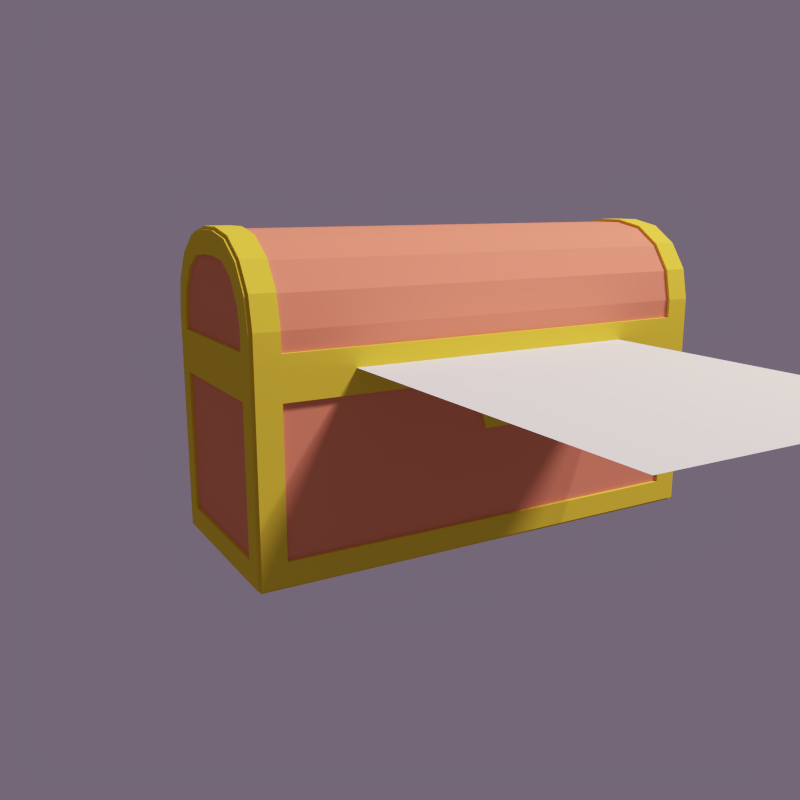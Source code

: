 # Source: bau.blend  (saved by Blender 2.76.0; exported with 4.5.12 LTS)
import bpy
from mathutils import Matrix  # noqa: F401  (used for matrix-valued properties, if any)

bpy.ops.wm.read_factory_settings(use_empty=True)
scene = bpy.context.scene
scene.name = 'Scene'

# ---- collections
col_collection_1 = bpy.data.collections.new('Collection 1'); scene.collection.children.link(col_collection_1)

# ---- materials (node trees are filled in below, after node groups)
mat_material = bpy.data.materials.new('Material')
mat_material.alpha_threshold = 0.0
mat_material.use_transparent_shadow = False
mat_material.diffuse_color = (1.0, 0.1927, 0.0, 1.0)
mat_material.roughness = 0.5
mat_material.specular_intensity = 0.0
mat_material_001 = bpy.data.materials.new('Material.001')
mat_material_001.alpha_threshold = 0.0
mat_material_001.use_transparent_shadow = False
mat_material_001.roughness = 0.5
mat_material_001.specular_intensity = 0.0
mat_madeira = bpy.data.materials.new('Madeira')
mat_madeira.alpha_threshold = 0.0
mat_madeira.use_transparent_shadow = False
mat_madeira.diffuse_color = (0.8, 0.2605, 0.1211, 1.0)
mat_madeira.roughness = 0.5
mat_madeira.specular_intensity = 0.0
mat_madeira.line_color = (0.0, 0.0, 0.0, 1.0)
mat_metal = bpy.data.materials.new('Metal')
mat_metal.alpha_threshold = 0.0
mat_metal.use_transparent_shadow = False
mat_metal.diffuse_color = (0.8, 0.6137, 0.03628, 1.0)
mat_metal.specular_color = (1.0, 0.7203, 0.1509)
mat_metal.roughness = 0.5
mat_metal.specular_intensity = 0.0
mat_metal.line_color = (0.0, 0.0, 0.0, 1.0)

# ---- material node trees

# ---- world
world_world = bpy.data.worlds.new('World'); scene.world = world_world
world_world.color = (0.05088, 0.05088, 0.05088)
world_world.use_sun_shadow = False
world_world.sun_shadow_jitter_overblur = 0.0
world_world.cycles.sampling_method = 'MANUAL'
world_world.cycles.sample_map_resolution = 256

# ---- cameras
cam_camera = bpy.data.cameras.new('Camera')
cam_camera.clip_end = 100.0
cam_camera.lens = 35.0
cam_camera.sensor_width = 32.0
cam_camera.sensor_height = 18.0
cam_camera.ortho_scale = 7.314
cam_camera.dof.focus_distance = 0.0
cam_camera.dof.aperture_fstop = 128.0

# ---- lights
light_lamp_001 = bpy.data.lights.new('Lamp.001', 'SUN')
light_lamp_001.transmission_factor = 0.0
light_lamp_001.cutoff_distance = 30.0
light_lamp_001.angle = 0.1993
light_lamp_001.energy = 1.0
light_lamp_001.shadow_buffer_clip_start = 1.001
light_lamp_001.shadow_soft_size = 0.1
light_lamp_001.shadow_cascade_max_distance = 1000.0
light_lamp_001.cycles.use_multiple_importance_sampling = False
light_lamp = bpy.data.lights.new('Lamp', 'POINT')
light_lamp.transmission_factor = 0.0
light_lamp.cutoff_distance = 30.0
light_lamp.energy = 300.0
light_lamp.shadow_buffer_clip_start = 1.001
light_lamp.shadow_soft_size = 0.1
light_lamp.shadow_maximum_resolution = 0.006
light_lamp.use_absolute_resolution = True
light_lamp.cycles.use_multiple_importance_sampling = False

# ---- meshes
me_plane_001 = bpy.data.meshes.new('Plane.001')
me_plane_001.from_pydata([(-0.5003, -0.5003, 0.0), (0.5003, -0.5003, 0.0), (-0.5003, 0.5003, 0.0), (0.5003, 0.5003, 0.0)], [], [(0, 1, 3, 2)])
_uv = me_plane_001.uv_layers.new(name='UVMap')
_uv.uv.foreach_set('vector', [0.0, 0.0, 1.0, 0.0, 1.0, 1.0, 0.0, 1.0])
me_plane_001.materials.append(mat_material)
me_plane_001.use_remesh_preserve_volume = False
me_plane_001.use_remesh_preserve_attributes = False
me_plane_001.use_mirror_vertex_groups = False
me_plane_001.update()
me_plane = bpy.data.meshes.new('Plane')
me_plane.from_pydata([(-1.0, -1.618, 0.0), (1.0, -1.618, 0.0), (-1.0, 1.618, 0.0), (1.0, 1.618, 0.0), (-1.0, 1.369, 0.0), (-1.0, 1.12, 0.0), (-1.0, 0.8712, 0.0), (-1.0, 0.6223, 0.0), (-1.0, 0.3734, 0.0), (-1.0, 0.1245, 0.0), (-1.0, -0.1245, 0.0), (-1.0, -0.3734, 0.0), (-1.0, -0.6223, 0.0), (-1.0, -0.8712, 0.0), (-1.0, -1.12, 0.0), (-1.0, -1.369, 0.0), (1.0, -1.369, 0.0), (1.0, -1.12, 0.0), (1.0, -0.8712, 0.0), (1.0, -0.6223, 0.0), (1.0, -0.3734, 0.0), (1.0, -0.1245, 0.0), (1.0, 0.1245, 0.0), (1.0, 0.3734, 0.0), (1.0, 0.6223, 0.0), (1.0, 0.8712, 0.0), (1.0, 1.12, 0.0), (1.0, 1.369, 0.0), (1.146, 1.618, -7.023e-08), (1.037, 1.592, -7.023e-08), (1.146, 1.603, -7.023e-08), (1.125, 1.582, -7.023e-08), (0.0, 1.592, -7.023e-08), (1.084, 1.582, -7.023e-08), (1.037, 1.596, 0.01293), (1.146, 1.605, 0.007729), (1.125, 1.587, 0.01814), (0.0, 1.596, 0.01293), (1.084, 1.587, 0.01814), (1.037, 1.605, 0.0224), (1.146, 1.61, 0.01339), (1.125, 1.6, 0.03142), (0.0, 1.605, 0.0224), (1.084, 1.6, 0.03142), (1.037, 1.618, 0.02587), (1.146, 1.618, 0.01546), (1.125, 1.618, 0.03628), (0.0, 1.618, 0.02587), (1.084, 1.618, 0.03628), (1.037, 1.631, 0.0224), (1.146, 1.626, 0.01339), (1.125, 1.636, 0.03142), (0.0, 1.631, 0.0224), (1.084, 1.636, 0.03142), (1.037, 1.64, 0.01293), (1.146, 1.631, 0.007729), (1.125, 1.649, 0.01814), (0.0, 1.64, 0.01293), (1.084, 1.649, 0.01814), (1.037, 1.644, -2.137e-07), (1.146, 1.633, -1.18e-07), (1.125, 1.654, -2.376e-07), (0.0, 1.644, -2.137e-07), (1.084, 1.654, -2.376e-07), (1.037, 1.64, -0.01293), (1.146, 1.631, -0.007729), (1.125, 1.649, -0.01814), (0.0, 1.64, -0.01293), (1.084, 1.649, -0.01814), (1.037, 1.631, -0.0224), (1.146, 1.626, -0.01339), (1.125, 1.636, -0.03142), (0.0, 1.631, -0.0224), (1.084, 1.636, -0.03142), (1.037, 1.618, -0.02587), (1.146, 1.618, -0.01546), (1.125, 1.618, -0.03628), (0.0, 1.618, -0.02587), (1.084, 1.618, -0.03628), (1.037, 1.605, -0.0224), (1.146, 1.61, -0.01339), (1.125, 1.6, -0.03142), (0.0, 1.605, -0.0224), (1.084, 1.6, -0.03142), (1.037, 1.596, -0.01293), (1.146, 1.605, -0.007729), (1.125, 1.587, -0.01814), (0.0, 1.596, -0.01293), (1.084, 1.587, -0.01814), (-1.146, 1.618, -7.023e-08), (-1.037, 1.592, -7.023e-08), (-1.146, 1.603, -7.023e-08), (-1.125, 1.582, -7.023e-08), (-1.084, 1.582, -7.023e-08), (-1.037, 1.596, 0.01293), (-1.146, 1.605, 0.007729), (-1.125, 1.587, 0.01814), (-1.084, 1.587, 0.01814), (-1.037, 1.605, 0.0224), (-1.146, 1.61, 0.01339), (-1.125, 1.6, 0.03142), (-1.084, 1.6, 0.03142), (-1.037, 1.618, 0.02587), (-1.146, 1.618, 0.01546), (-1.125, 1.618, 0.03628), (-1.084, 1.618, 0.03628), (-1.037, 1.631, 0.0224), (-1.146, 1.626, 0.01339), (-1.125, 1.636, 0.03142), (-1.084, 1.636, 0.03142), (-1.037, 1.64, 0.01293), (-1.146, 1.631, 0.007729), (-1.125, 1.649, 0.01814), (-1.084, 1.649, 0.01814), (-1.037, 1.644, -2.137e-07), (-1.146, 1.633, -1.18e-07), (-1.125, 1.654, -2.376e-07), (-1.084, 1.654, -2.376e-07), (-1.037, 1.64, -0.01293), (-1.146, 1.631, -0.007729), (-1.125, 1.649, -0.01814), (-1.084, 1.649, -0.01814), (-1.037, 1.631, -0.0224), (-1.146, 1.626, -0.01339), (-1.125, 1.636, -0.03142), (-1.084, 1.636, -0.03142), (-1.037, 1.618, -0.02587), (-1.146, 1.618, -0.01546), (-1.125, 1.618, -0.03628), (-1.084, 1.618, -0.03628), (-1.037, 1.605, -0.0224), (-1.146, 1.61, -0.01339), (-1.125, 1.6, -0.03142), (-1.084, 1.6, -0.03142), (-1.037, 1.596, -0.01293), (-1.146, 1.605, -0.007729), (-1.125, 1.587, -0.01814), (-1.084, 1.587, -0.01814)], [], [(4, 27, 3, 2), (0, 1, 16, 15), (15, 16, 17, 14), (14, 17, 18, 13), (13, 18, 19, 12), (12, 19, 20, 11), (11, 20, 21, 10), (10, 21, 22, 9), (9, 22, 23, 8), (8, 23, 24, 7), (7, 24, 25, 6), (6, 25, 26, 5), (5, 26, 27, 4), (29, 33, 38, 34), (31, 30, 35, 36), (33, 31, 36, 38), (32, 29, 34, 37), (37, 34, 39, 42), (34, 38, 43, 39), (36, 35, 40, 41), (38, 36, 41, 43), (42, 39, 44, 47), (39, 43, 48, 44), (41, 40, 45, 46), (43, 41, 46, 48), (47, 44, 49, 52), (44, 48, 53, 49), (46, 45, 50, 51), (48, 46, 51, 53), (52, 49, 54, 57), (49, 53, 58, 54), (51, 50, 55, 56), (53, 51, 56, 58), (57, 54, 59, 62), (54, 58, 63, 59), (56, 55, 60, 61), (58, 56, 61, 63), (62, 59, 64, 67), (59, 63, 68, 64), (61, 60, 65, 66), (63, 61, 66, 68), (67, 64, 69, 72), (64, 68, 73, 69), (66, 65, 70, 71), (68, 66, 71, 73), (72, 69, 74, 77), (69, 73, 78, 74), (71, 70, 75, 76), (73, 71, 76, 78), (77, 74, 79, 82), (74, 78, 83, 79), (76, 75, 80, 81), (78, 76, 81, 83), (82, 79, 84, 87), (79, 83, 88, 84), (81, 80, 85, 86), (83, 81, 86, 88), (30, 28, 35), (35, 28, 40), (40, 28, 45), (45, 28, 50), (50, 28, 55), (55, 28, 60), (60, 28, 65), (65, 28, 70), (70, 28, 75), (75, 28, 80), (80, 28, 85), (85, 28, 30), (87, 84, 29, 32), (84, 88, 33, 29), (86, 85, 30, 31), (88, 86, 31, 33), (90, 94, 97, 93), (92, 96, 95, 91), (93, 97, 96, 92), (94, 98, 101, 97), (96, 100, 99, 95), (97, 101, 100, 96), (98, 102, 105, 101), (100, 104, 103, 99), (101, 105, 104, 100), (102, 106, 109, 105), (104, 108, 107, 103), (105, 109, 108, 104), (106, 110, 113, 109), (108, 112, 111, 107), (109, 113, 112, 108), (110, 114, 117, 113), (112, 116, 115, 111), (113, 117, 116, 112), (114, 118, 121, 117), (116, 120, 119, 115), (117, 121, 120, 116), (118, 122, 125, 121), (120, 124, 123, 119), (121, 125, 124, 120), (122, 126, 129, 125), (124, 128, 127, 123), (125, 129, 128, 124), (126, 130, 133, 129), (128, 132, 131, 127), (129, 133, 132, 128), (130, 134, 137, 133), (132, 136, 135, 131), (133, 137, 136, 132), (91, 95, 89), (95, 99, 89), (99, 103, 89), (103, 107, 89), (107, 111, 89), (111, 115, 89), (115, 119, 89), (119, 123, 89), (123, 127, 89), (127, 131, 89), (131, 135, 89), (135, 91, 89), (134, 90, 93, 137), (136, 92, 91, 135), (137, 93, 92, 136), (32, 37, 94, 90), (37, 42, 98, 94), (42, 47, 102, 98), (47, 52, 106, 102), (52, 57, 110, 106), (57, 62, 114, 110), (62, 67, 118, 114), (67, 72, 122, 118), (72, 77, 126, 122), (77, 82, 130, 126), (82, 87, 134, 130), (87, 32, 90, 134)])
me_plane.polygons.foreach_set('use_smooth', [True] * 133)
me_plane.polygons.foreach_set('material_index', [0, 0, 0, 0, 0, 0, 0, 0, 0, 0, 0, 0, 0, 1, 1, 1, 1, 1, 1, 1, 1, 1, 1, 1, 1, 1, 1, 1, 1, 1, 1, 1, 1, 1, 1, 1, 1, 1, 1, 1, 1, 1, 1, 1, 1, 1, 1, 1, 1, 1, 1, 1, 1, 1, 1, 1, 1, 1, 1, 1, 1, 1, 1, 1, 1, 1, 1, 1, 1, 1, 1, 1, 1, 1, 1, 1, 1, 1, 1, 1, 1, 1, 1, 1, 1, 1, 1, 1, 1, 1, 1, 1, 1, 1, 1, 1, 1, 1, 1, 1, 1, 1, 1, 1, 1, 1, 1, 1, 1, 1, 1, 1, 1, 1, 1, 1, 1, 1, 1, 1, 1, 1, 1, 1, 1, 1, 1, 1, 1, 1, 1, 1, 1])
_uv = me_plane.uv_layers.new(name='UVMap')
_uv.uv.foreach_set('vector', [7.875e-05, 0.923, 0.618, 0.923, 0.618, 0.9999, 7.879e-05, 0.9999, 7.868e-05, 7.86e-05, 0.618, 7.894e-05, 0.618, 0.07699, 7.864e-05, 0.07699, 7.864e-05, 0.07699, 0.618, 0.07699, 0.618, 0.1539, 7.864e-05, 0.1539, 7.864e-05, 0.1539, 0.618, 0.1539, 0.618, 0.2308, 7.86e-05, 0.2308, 7.86e-05, 0.2308, 0.618, 0.2308, 0.618, 0.3077, 7.86e-05, 0.3077, 7.86e-05, 0.3077, 0.618, 0.3077, 0.618, 0.3846, 7.86e-05, 0.3846, 7.86e-05, 0.3846, 0.618, 0.3846, 0.618, 0.4615, 7.86e-05, 0.4615, 7.86e-05, 0.4615, 0.618, 0.4615, 0.618, 0.5385, 7.864e-05, 0.5385, 7.864e-05, 0.5385, 0.618, 0.5385, 0.618, 0.6154, 7.864e-05, 0.6154, 7.864e-05, 0.6154, 0.618, 0.6154, 0.618, 0.6923, 7.864e-05, 0.6923, 7.864e-05, 0.6923, 0.618, 0.6923, 0.618, 0.7692, 7.868e-05, 0.7692, 7.868e-05, 0.7692, 0.618, 0.7692, 0.618, 0.8461, 7.871e-05, 0.8461, 7.871e-05, 0.8461, 0.618, 0.8461, 0.618, 0.923, 7.875e-05, 0.923, 0.003514, 0.1344, 0.03184, 0.1386, 0.03001, 0.1469, 0.001933, 0.1438, 0.04734, 0.1448, 0.05748, 0.1522, 0.05535, 0.1551, 0.04485, 0.1507, 0.03184, 0.1386, 0.04734, 0.1448, 0.04485, 0.1507, 0.03001, 0.1469, 0.5, 0.02623, 0.9999, 0.0274, 0.9999, 0.03612, 0.5, 0.03496, 0.5, 0.03496, 0.9999, 0.03612, 0.9999, 0.04483, 0.5, 0.04368, 0.001933, 0.1438, 0.03001, 0.1469, 0.02901, 0.1548, 0.0007175, 0.1533, 0.04485, 0.1507, 0.05535, 0.1551, 0.0542, 0.1582, 0.04359, 0.1565, 0.03001, 0.1469, 0.04485, 0.1507, 0.04359, 0.1565, 0.02901, 0.1548, 0.5, 0.04368, 0.9999, 0.04483, 0.9999, 0.05354, 0.5, 0.05241, 0.0007175, 0.1533, 0.02901, 0.1548, 0.02884, 0.1625, 5.157e-05, 0.163, 0.04359, 0.1565, 0.0542, 0.1582, 0.05395, 0.1614, 0.04345, 0.1622, 0.02901, 0.1548, 0.04359, 0.1565, 0.04345, 0.1622, 0.02884, 0.1625, 0.5, 0.05241, 0.9999, 0.05354, 0.9999, 0.06226, 0.5, 0.06113, 5.157e-05, 0.163, 0.02884, 0.1625, 0.02952, 0.1704, 5.152e-05, 0.173, 0.04345, 0.1622, 0.05395, 0.1614, 0.05468, 0.1646, 0.04432, 0.1678, 0.02884, 0.1625, 0.04345, 0.1622, 0.04432, 0.1678, 0.02952, 0.1704, 0.5, 0.06113, 0.9999, 0.06226, 0.9999, 0.07097, 0.5, 0.06986, 5.152e-05, 0.173, 0.02952, 0.1704, 0.03113, 0.1785, 0.0007609, 0.1832, 0.04432, 0.1678, 0.05468, 0.1646, 0.05631, 0.1676, 0.04635, 0.1735, 0.02952, 0.1704, 0.04432, 0.1678, 0.04635, 0.1735, 0.03113, 0.1785, 0.5, 0.06986, 0.9999, 0.07097, 0.9999, 0.07968, 0.5, 0.07859, 0.0007609, 0.1832, 0.03113, 0.1785, 0.03378, 0.1871, 0.002135, 0.1937, 0.04635, 0.1735, 0.05631, 0.1676, 0.05883, 0.1702, 0.04995, 0.1793, 0.03113, 0.1785, 0.04635, 0.1735, 0.04995, 0.1793, 0.03378, 0.1871, 0.5, 0.07859, 0.9999, 0.07968, 0.9999, 0.0884, 0.5, 0.08731, 0.002135, 0.1937, 0.03378, 0.1871, 0.03761, 0.1965, 0.00402, 0.2043, 0.04995, 0.1793, 0.05883, 0.1702, 0.06257, 0.1722, 0.05516, 0.1851, 0.03378, 0.1871, 0.04995, 0.1793, 0.05516, 0.1851, 0.03761, 0.1965, 0.5, 0.08731, 0.9999, 0.0884, 0.9999, 0.09711, 0.5, 0.09604, 0.00402, 0.2043, 0.03761, 0.1965, 0.04286, 0.2074, 0.006135, 0.2153, 0.05516, 0.1851, 0.06257, 0.1722, 0.06764, 0.173, 0.06305, 0.1911, 0.03761, 0.1965, 0.05516, 0.1851, 0.06305, 0.1911, 0.04286, 0.2074, 0.5, 0.09604, 0.9999, 0.09711, 0.9999, 0.1058, 0.5, 0.1048, 0.006135, 0.2153, 0.04286, 0.2074, 0.04982, 0.2211, 0.008021, 0.2267, 0.06305, 0.1911, 0.06764, 0.173, 0.0743, 0.1715, 0.07523, 0.197, 0.04286, 0.2074, 0.06305, 0.1911, 0.07523, 0.197, 0.04982, 0.2211, 0.5, 5.152e-05, 0.9999, 0.001261, 0.9999, 0.009974, 0.5, 0.008778, 0.007396, 0.1059, 0.0422, 0.1066, 0.0381, 0.1192, 0.006668, 0.1157, 0.07085, 0.1232, 0.07181, 0.1485, 0.06545, 0.1481, 0.05836, 0.1317, 0.0422, 0.1066, 0.07085, 0.1232, 0.05836, 0.1317, 0.0381, 0.1192, 0.5, 0.008778, 0.9999, 0.009974, 0.9999, 0.01869, 0.5, 0.0175, 0.006668, 0.1157, 0.0381, 0.1192, 0.03453, 0.1296, 0.005209, 0.1251, 0.05836, 0.1317, 0.06545, 0.1481, 0.0608, 0.1497, 0.05138, 0.1386, 0.0381, 0.1192, 0.05836, 0.1317, 0.05138, 0.1386, 0.03453, 0.1296, 0.05748, 0.1522, 0.06455, 0.1606, 0.05535, 0.1551, 0.05535, 0.1551, 0.06455, 0.1606, 0.0542, 0.1582, 0.0542, 0.1582, 0.06455, 0.1606, 0.05395, 0.1614, 0.05395, 0.1614, 0.06455, 0.1606, 0.05468, 0.1646, 0.05468, 0.1646, 0.06455, 0.1606, 0.05631, 0.1676, 0.05631, 0.1676, 0.06455, 0.1606, 0.05883, 0.1702, 0.05883, 0.1702, 0.06455, 0.1606, 0.06257, 0.1722, 0.06257, 0.1722, 0.06455, 0.1606, 0.06764, 0.173, 0.06764, 0.173, 0.06455, 0.1606, 0.0743, 0.1715, 0.07181, 0.1485, 0.06455, 0.1606, 0.06545, 0.1481, 0.06545, 0.1481, 0.06455, 0.1606, 0.0608, 0.1497, 0.0608, 0.1497, 0.06455, 0.1606, 0.05748, 0.1522, 0.5, 0.0175, 0.9999, 0.01869, 0.9999, 0.0274, 0.5, 0.02623, 0.005209, 0.1251, 0.03453, 0.1296, 0.03184, 0.1386, 0.003514, 0.1344, 0.05138, 0.1386, 0.0608, 0.1497, 0.05748, 0.1522, 0.04734, 0.1448, 0.03453, 0.1296, 0.05138, 0.1386, 0.04734, 0.1448, 0.03184, 0.1386, 0.1447, 0.1343, 0.1466, 0.1435, 0.1187, 0.1477, 0.1166, 0.1395, 0.1013, 0.1462, 0.104, 0.1521, 0.09367, 0.1568, 0.09143, 0.154, 0.1166, 0.1395, 0.1187, 0.1477, 0.104, 0.1521, 0.1013, 0.1462, 0.1466, 0.1435, 0.1482, 0.153, 0.12, 0.1555, 0.1187, 0.1477, 0.104, 0.1521, 0.1055, 0.1578, 0.09494, 0.1599, 0.09367, 0.1568, 0.1187, 0.1477, 0.12, 0.1555, 0.1055, 0.1578, 0.104, 0.1521, 0.1482, 0.153, 0.1492, 0.1627, 0.1204, 0.1633, 0.12, 0.1555, 0.1055, 0.1578, 0.1058, 0.1635, 0.09531, 0.1631, 0.09494, 0.1599, 0.12, 0.1555, 0.1204, 0.1633, 0.1058, 0.1635, 0.1055, 0.1578, 0.1492, 0.1627, 0.1496, 0.1727, 0.12, 0.1712, 0.1204, 0.1633, 0.1058, 0.1635, 0.1052, 0.1692, 0.09469, 0.1663, 0.09531, 0.1631, 0.1204, 0.1633, 0.12, 0.1712, 0.1052, 0.1692, 0.1058, 0.1635, 0.1496, 0.1727, 0.1493, 0.1829, 0.1187, 0.1793, 0.12, 0.1712, 0.1052, 0.1692, 0.1033, 0.1749, 0.09316, 0.1693, 0.09469, 0.1663, 0.12, 0.1712, 0.1187, 0.1793, 0.1033, 0.1749, 0.1052, 0.1692, 0.1493, 0.1829, 0.1483, 0.1934, 0.1164, 0.188, 0.1187, 0.1793, 0.1033, 0.1749, 0.09995, 0.1808, 0.09075, 0.1721, 0.09316, 0.1693, 0.1187, 0.1793, 0.1164, 0.188, 0.09995, 0.1808, 0.1033, 0.1749, 0.1483, 0.1934, 0.1468, 0.2041, 0.1129, 0.1976, 0.1164, 0.188, 0.09995, 0.1808, 0.09496, 0.1868, 0.08708, 0.1741, 0.09075, 0.1721, 0.1164, 0.188, 0.1129, 0.1976, 0.09496, 0.1868, 0.09995, 0.1808, 0.1468, 0.2041, 0.1451, 0.2152, 0.1081, 0.2087, 0.1129, 0.1976, 0.09496, 0.1868, 0.08729, 0.193, 0.08205, 0.1751, 0.08708, 0.1741, 0.1129, 0.1976, 0.1081, 0.2087, 0.08729, 0.193, 0.09496, 0.1868, 0.1451, 0.2152, 0.1436, 0.2266, 0.1016, 0.2226, 0.1081, 0.2087, 0.08729, 0.193, 0.07534, 0.1994, 0.07534, 0.1739, 0.08205, 0.1751, 0.1081, 0.2087, 0.1016, 0.2226, 0.07534, 0.1994, 0.08729, 0.193, 0.1398, 0.1059, 0.1409, 0.1156, 0.1096, 0.1203, 0.105, 0.1079, 0.07701, 0.1255, 0.0898, 0.1335, 0.08332, 0.1502, 0.07698, 0.1508, 0.105, 0.1079, 0.1096, 0.1203, 0.0898, 0.1335, 0.07701, 0.1255, 0.1409, 0.1156, 0.1427, 0.125, 0.1135, 0.1306, 0.1096, 0.1203, 0.0898, 0.1335, 0.09704, 0.1402, 0.08802, 0.1516, 0.08332, 0.1502, 0.1096, 0.1203, 0.1135, 0.1306, 0.09704, 0.1402, 0.0898, 0.1335, 0.09143, 0.154, 0.09367, 0.1568, 0.08468, 0.1626, 0.09367, 0.1568, 0.09494, 0.1599, 0.08468, 0.1626, 0.09494, 0.1599, 0.09531, 0.1631, 0.08468, 0.1626, 0.09531, 0.1631, 0.09469, 0.1663, 0.08468, 0.1626, 0.09469, 0.1663, 0.09316, 0.1693, 0.08468, 0.1626, 0.09316, 0.1693, 0.09075, 0.1721, 0.08468, 0.1626, 0.09075, 0.1721, 0.08708, 0.1741, 0.08468, 0.1626, 0.08708, 0.1741, 0.08205, 0.1751, 0.08468, 0.1626, 0.08205, 0.1751, 0.07534, 0.1739, 0.08468, 0.1626, 0.07698, 0.1508, 0.08332, 0.1502, 0.08468, 0.1626, 0.08332, 0.1502, 0.08802, 0.1516, 0.08468, 0.1626, 0.08802, 0.1516, 0.09143, 0.154, 0.08468, 0.1626, 0.1427, 0.125, 0.1447, 0.1343, 0.1166, 0.1395, 0.1135, 0.1306, 0.09704, 0.1402, 0.1013, 0.1462, 0.09143, 0.154, 0.08802, 0.1516, 0.1135, 0.1306, 0.1166, 0.1395, 0.1013, 0.1462, 0.09704, 0.1402, 0.5, 0.02623, 0.5, 0.03496, 5.662e-05, 0.03611, 5.627e-05, 0.0274, 0.5, 0.03496, 0.5, 0.04368, 5.668e-05, 0.04483, 5.662e-05, 0.03611, 0.5, 0.04368, 0.5, 0.05241, 5.662e-05, 0.05354, 5.668e-05, 0.04483, 0.5, 0.05241, 0.5, 0.06113, 5.633e-05, 0.06225, 5.662e-05, 0.05354, 0.5, 0.06113, 0.5, 0.06986, 5.58e-05, 0.07097, 5.633e-05, 0.06225, 0.5, 0.06986, 0.5, 0.07859, 5.51e-05, 0.07968, 5.58e-05, 0.07097, 0.5, 0.07859, 0.5, 0.08731, 5.41e-05, 0.0884, 5.51e-05, 0.07968, 0.5, 0.08731, 0.5, 0.09604, 5.281e-05, 0.09711, 5.41e-05, 0.0884, 0.5, 0.09604, 0.5, 0.1048, 5.152e-05, 0.1058, 5.281e-05, 0.09711, 0.5, 5.152e-05, 0.5, 0.008778, 5.498e-05, 0.009972, 5.398e-05, 0.001258, 0.5, 0.008778, 0.5, 0.0175, 5.568e-05, 0.01869, 5.498e-05, 0.009972, 0.5, 0.0175, 0.5, 0.02623, 5.627e-05, 0.0274, 5.568e-05, 0.01869])
me_plane.materials.append(mat_material_001)
me_plane.materials.append(mat_madeira)
me_plane.use_remesh_preserve_volume = False
me_plane.use_remesh_preserve_attributes = False
me_plane.use_mirror_vertex_groups = False
me_plane.update()
me_cube_002 = bpy.data.meshes.new('Cube.002')
me_cube_002.from_pydata([(1.618, -0.02, 0.0), (1.618, -1.256, 0.0), (-1.618, -0.02, 0.0), (-1.618, -1.256, 0.0), (1.618, -0.02, 0.2428), (1.618, -0.5412, 0.764), (1.618, -0.05968, 0.4422), (1.618, -0.1727, 0.6113), (1.618, -0.3418, 0.7243), (1.618, -0.7348, 0.764), (1.618, -1.256, 0.2428), (1.618, -0.9342, 0.7243), (1.618, -1.103, 0.6113), (1.618, -1.216, 0.4422), (-1.618, -0.02, 0.2428), (-1.618, -0.5412, 0.764), (-1.618, -0.05968, 0.4422), (-1.618, -0.1727, 0.6113), (-1.618, -0.3418, 0.7243), (-1.618, -0.7348, 0.764), (-1.618, -1.256, 0.2428), (-1.618, -0.9342, 0.7243), (-1.618, -1.103, 0.6113), (-1.618, -1.216, 0.4422), (1.576, -0.05535, 0.0), (1.576, -1.221, 0.0), (-1.576, -0.05535, 0.0), (-1.576, -1.221, 0.0), (1.576, -0.05622, 0.2392), (1.576, -0.5448, 0.7278), (1.576, -0.09414, 0.428), (1.576, -0.199, 0.585), (1.576, -0.356, 0.6899), (1.576, -0.7312, 0.7278), (1.576, -1.22, 0.2392), (1.576, -0.92, 0.6899), (1.576, -1.077, 0.585), (1.576, -1.182, 0.428), (-1.576, -0.05622, 0.2392), (-1.576, -0.5448, 0.7278), (-1.576, -0.09414, 0.428), (-1.576, -0.199, 0.585), (-1.576, -0.356, 0.6899), (-1.576, -0.7312, 0.7278), (-1.576, -1.22, 0.2392), (-1.576, -0.92, 0.6899), (-1.576, -1.077, 0.585), (-1.576, -1.182, 0.428), (-1.638, -0.02, 0.0), (-1.638, -0.02, 0.2428), (-1.638, -0.5412, 0.764), (-1.638, -0.05968, 0.4422), (-1.638, -0.1727, 0.6113), (-1.638, -0.3418, 0.7243), (-1.638, -0.7348, 0.764), (-1.638, -1.256, 0.2428), (-1.638, -0.9342, 0.7243), (-1.638, -1.103, 0.6113), (-1.638, -1.216, 0.4422), (-1.638, -1.135, 0.0), (-1.638, -0.1414, 0.0), (-1.638, -0.1414, 0.2428), (-1.638, -0.5602, 0.6208), (-1.638, -0.1732, 0.3808), (-1.638, -0.264, 0.5238), (-1.638, -0.3999, 0.6046), (-1.638, -0.7158, 0.6208), (-1.638, -1.135, 0.2428), (-1.638, -0.8761, 0.6046), (-1.638, -1.012, 0.5238), (-1.638, -1.103, 0.3808), (-1.638, -1.135, 0.1214), (-1.638, -0.02, 0.1214), (-1.638, -0.1414, 0.1214), (-1.638, -1.256, 0.1214), (-1.638, -1.256, 0.0), (-1.618, -0.02, 0.0), (-1.618, -0.02, 0.2428), (-1.618, -0.5412, 0.764), (-1.618, -0.05968, 0.4422), (-1.618, -0.1727, 0.6113), (-1.618, -0.3418, 0.7243), (-1.618, -0.7348, 0.764), (-1.618, -1.256, 0.2428), (-1.618, -0.9342, 0.7243), (-1.618, -1.103, 0.6113), (-1.618, -1.216, 0.4422), (-1.618, -1.135, 0.0), (-1.618, -0.1414, 0.0), (-1.618, -0.1414, 0.2428), (-1.618, -0.5602, 0.6208), (-1.618, -0.1732, 0.3808), (-1.618, -0.264, 0.5238), (-1.618, -0.3999, 0.6046), (-1.618, -0.7158, 0.6208), (-1.618, -1.135, 0.2428), (-1.618, -0.8761, 0.6046), (-1.618, -1.012, 0.5238), (-1.618, -1.103, 0.3808), (-1.618, -1.135, 0.1214), (-1.618, -0.02, 0.1214), (-1.618, -0.1414, 0.1214), (-1.618, -1.256, 0.1214), (-1.618, -1.256, 0.0), (1.458, -0.7367, 0.7839), (1.458, -9.65e-05, 0.2447), (1.458, -1.276, 0.0), (1.458, 0.0, 0.0), (1.638, -0.02, 0.0), (1.618, -1.276, 0.0), (1.638, -0.02, 0.2428), (1.638, -0.5412, 0.764), (1.638, -0.05968, 0.4422), (1.638, -0.1727, 0.6113), (1.638, -0.3418, 0.7243), (1.638, -0.7348, 0.764), (1.638, -1.256, 0.2428), (1.638, -0.9342, 0.7243), (1.638, -1.103, 0.6113), (1.638, -1.216, 0.4422), (1.458, -1.276, 0.2447), (1.458, -1.235, 0.4499), (1.458, -1.117, 0.6255), (1.458, -0.9419, 0.7428), (1.458, -0.5393, 0.7839), (1.458, -0.3341, 0.7428), (1.458, -0.1585, 0.6255), (1.458, -0.0412, 0.4499), (1.638, -1.135, 0.0), (1.638, -0.1414, 0.0), (1.638, -0.1414, 0.2428), (1.638, -0.5602, 0.6208), (1.638, -0.1732, 0.3808), (1.638, -0.264, 0.5238), (1.638, -0.3999, 0.6046), (1.638, -0.7158, 0.6208), (1.638, -1.135, 0.2428), (1.638, -0.8761, 0.6046), (1.638, -1.012, 0.5238), (1.638, -1.103, 0.3808), (1.618, -1.276, 0.1214), (1.458, -1.276, 0.1214), (1.638, -1.135, 0.1214), (1.458, 0.0, 0.1214), (1.638, -0.02, 0.1214), (1.638, -0.1414, 0.1214), (-1.458, -0.7367, 0.7839), (-1.458, -9.65e-05, 0.2447), (-1.458, -1.276, 0.0), (-1.458, 0.0, 0.0), (-1.618, -1.276, 0.0), (-1.458, -1.276, 0.2447), (-1.458, -1.235, 0.4499), (-1.458, -1.117, 0.6255), (-1.458, -0.9419, 0.7428), (-1.458, -0.5393, 0.7839), (-1.458, -0.3341, 0.7428), (-1.458, -0.1585, 0.6255), (-1.458, -0.0412, 0.4499), (-1.618, -1.276, 0.1214), (-1.458, -1.276, 0.1214), (-1.458, 0.0, 0.1214), (1.618, -0.0412, 0.4499), (1.618, -9.65e-05, 0.2447), (1.618, -0.1585, 0.6255), (1.618, -0.3341, 0.7428), (1.618, -0.5393, 0.7839), (1.618, -0.9419, 0.7428), (1.618, -0.7367, 0.7839), (1.618, -1.117, 0.6255), (1.618, -1.235, 0.4499), (1.618, -1.276, 0.2447), (1.618, 0.0, 0.1214), (1.618, 0.0, 0.0), (1.638, -1.256, 0.1214), (1.638, -1.256, 0.0), (-1.618, -0.0412, 0.4499), (-1.618, -9.65e-05, 0.2447), (-1.618, -0.1585, 0.6255), (-1.618, -0.3341, 0.7428), (-1.618, -0.5393, 0.7839), (-1.618, -0.9419, 0.7428), (-1.618, -0.7367, 0.7839), (-1.618, -1.117, 0.6255), (-1.618, -1.235, 0.4499), (-1.618, -1.276, 0.2447), (-1.618, 0.0, 0.1214), (-1.618, 0.0, 0.0), (1.458, -0.7348, 0.764), (1.458, -0.02, 0.2428), (1.458, -1.256, 0.0), (1.458, -0.02, 0.0), (1.618, -0.02, 0.0), (1.618, -1.256, 0.0), (1.618, -0.02, 0.2428), (1.618, -0.5412, 0.764), (1.618, -0.05968, 0.4422), (1.618, -0.1727, 0.6113), (1.618, -0.3418, 0.7243), (1.618, -0.7348, 0.764), (1.618, -1.256, 0.2428), (1.618, -0.9342, 0.7243), (1.618, -1.103, 0.6113), (1.618, -1.216, 0.4422), (1.458, -1.256, 0.2428), (1.458, -1.216, 0.4422), (1.458, -1.103, 0.6113), (1.458, -0.9342, 0.7243), (1.458, -0.5412, 0.764), (1.458, -0.3418, 0.7243), (1.458, -0.1727, 0.6113), (1.458, -0.05968, 0.4422), (1.618, -1.135, 0.0), (1.618, -0.1414, 0.0), (1.618, -0.1414, 0.2428), (1.618, -0.5602, 0.6208), (1.618, -0.1732, 0.3808), (1.618, -0.264, 0.5238), (1.618, -0.3999, 0.6046), (1.618, -0.7158, 0.6208), (1.618, -1.135, 0.2428), (1.618, -0.8761, 0.6046), (1.618, -1.012, 0.5238), (1.618, -1.103, 0.3808), (1.618, -1.256, 0.1214), (1.458, -1.256, 0.1214), (1.618, -1.135, 0.1214), (1.458, -0.02, 0.1214), (1.618, -0.02, 0.1214), (1.618, -0.1414, 0.1214), (-1.458, -0.7348, 0.764), (-1.458, -0.02, 0.2428), (-1.458, -1.256, 0.0), (-1.458, -0.02, 0.0), (-1.618, -1.256, 0.0), (-1.458, -1.256, 0.2428), (-1.458, -1.216, 0.4422), (-1.458, -1.103, 0.6113), (-1.458, -0.9342, 0.7243), (-1.458, -0.5412, 0.764), (-1.458, -0.3418, 0.7243), (-1.458, -0.1727, 0.6113), (-1.458, -0.05968, 0.4422), (-1.618, -1.256, 0.1214), (-1.458, -1.256, 0.1214), (-1.458, -0.02, 0.1214), (1.618, -0.05968, 0.4422), (1.618, -0.02, 0.2428), (1.618, -0.1727, 0.6113), (1.618, -0.3418, 0.7243), (1.618, -0.5412, 0.764), (1.618, -0.9342, 0.7243), (1.618, -0.7348, 0.764), (1.618, -1.103, 0.6113), (1.618, -1.216, 0.4422), (1.618, -1.256, 0.2428), (1.618, -0.02, 0.1214), (1.618, -0.02, 0.0), (1.618, -1.256, 0.1214), (1.618, -1.256, 0.0), (-1.618, -0.05968, 0.4422), (-1.618, -0.02, 0.2428), (-1.618, -0.1727, 0.6113), (-1.618, -0.3418, 0.7243), (-1.618, -0.5412, 0.764), (-1.618, -0.9342, 0.7243), (-1.618, -0.7348, 0.764), (-1.618, -1.103, 0.6113), (-1.618, -1.216, 0.4422), (-1.618, -1.256, 0.2428), (-1.618, -0.02, 0.1214), (-1.618, -0.02, 0.0)], [], [(23, 20, 10, 13), (3, 1, 10, 20), (8, 5, 9, 11, 12, 13, 10, 1, 0, 4, 6, 7), (18, 15, 5, 8), (15, 19, 9, 5), (17, 18, 8, 7), (21, 22, 12, 11), (14, 16, 6, 4), (16, 17, 7, 6), (19, 21, 11, 9), (22, 23, 13, 12), (39, 43, 45, 46, 47, 44, 27, 26, 38, 40, 41, 42), (2, 3, 20, 23, 22, 21, 19, 15, 18, 17, 16, 14), (44, 47, 37, 34), (44, 34, 25, 27), (39, 42, 32, 29), (43, 39, 29, 33), (32, 42, 41, 31), (36, 46, 45, 35), (40, 38, 28, 30), (41, 40, 30, 31), (35, 45, 43, 33), (37, 47, 46, 36), (1, 3, 27, 25), (24, 25, 34, 37, 36, 35, 33, 29, 32, 31, 30, 28), (2, 0, 24, 26), (14, 4, 0, 2), (0, 1, 25, 24), (3, 2, 26, 27), (28, 38, 26, 24), (71, 73, 60, 59), (74, 71, 59, 75), (58, 70, 67, 55), (57, 69, 70, 58), (56, 68, 69, 57), (54, 66, 68, 56), (50, 62, 66, 54), (53, 65, 62, 50), (52, 64, 65, 53), (51, 63, 64, 52), (49, 61, 63, 51), (72, 73, 61, 49), (55, 67, 71, 74), (48, 60, 73, 72), (65, 64, 92, 93), (64, 63, 91, 92), (63, 61, 89, 91), (74, 75, 103, 102), (67, 70, 98, 95), (70, 69, 97, 98), (69, 68, 96, 97), (68, 66, 94, 96), (62, 65, 93, 90), (66, 62, 90, 94), (59, 60, 88, 87), (71, 67, 95, 99), (72, 49, 77, 100), (61, 73, 101, 89), (73, 71, 99, 101), (75, 59, 87, 103), (60, 48, 76, 88), (49, 51, 79, 77), (51, 52, 80, 79), (52, 53, 81, 80), (53, 50, 78, 81), (50, 54, 82, 78), (54, 56, 84, 82), (56, 57, 85, 84), (57, 58, 86, 85), (58, 55, 83, 86), (55, 74, 102, 83), (48, 72, 100, 76), (148, 106, 141, 160), (167, 123, 122, 169), (162, 127, 126, 164), (169, 122, 121, 170), (172, 173, 107, 143), (170, 121, 120, 171), (166, 124, 104, 168), (140, 171, 120, 141), (164, 126, 125, 165), (163, 105, 127, 162), (165, 125, 124, 166), (168, 104, 123, 167), (149, 107, 191, 233), (142, 128, 129, 145), (174, 175, 128, 142), (119, 116, 136, 139), (118, 119, 139, 138), (117, 118, 138, 137), (115, 117, 137, 135), (111, 115, 135, 131), (114, 111, 131, 134), (113, 114, 134, 133), (112, 113, 133, 132), (110, 112, 132, 130), (144, 110, 130, 145), (116, 174, 142, 136), (106, 148, 232, 190), (109, 140, 141, 106), (108, 144, 145, 129), (163, 172, 143, 105), (181, 183, 153, 154), (176, 178, 157, 158), (183, 184, 152, 153), (186, 161, 149, 187), (184, 185, 151, 152), (180, 182, 146, 155), (159, 160, 151, 185), (178, 179, 156, 157), (177, 176, 158, 147), (179, 180, 155, 156), (182, 181, 154, 146), (150, 148, 160, 159), (177, 147, 161, 186), (133, 134, 218, 217), (120, 121, 205, 204), (132, 133, 217, 216), (122, 123, 207, 206), (124, 125, 209, 208), (105, 143, 227, 189), (123, 104, 188, 207), (121, 122, 206, 205), (125, 126, 210, 209), (126, 127, 211, 210), (130, 132, 216, 214), (163, 162, 246, 247), (162, 164, 248, 246), (164, 165, 249, 248), (165, 166, 250, 249), (168, 167, 251, 252), (167, 169, 253, 251), (169, 170, 254, 253), (170, 171, 255, 254), (104, 124, 208, 188), (173, 172, 256, 257), (166, 168, 252, 250), (175, 174, 258, 259), (127, 105, 189, 211), (139, 136, 220, 223), (138, 139, 223, 222), (137, 138, 222, 221), (135, 137, 221, 219), (134, 131, 215, 218), (131, 135, 219, 215), (129, 128, 212, 213), (171, 140, 224, 255), (141, 120, 204, 225), (136, 142, 226, 220), (161, 143, 107, 149), (110, 144, 228, 194), (145, 130, 214, 229), (142, 145, 229, 226), (109, 106, 190, 193), (128, 175, 259, 212), (160, 141, 225, 244), (143, 161, 245, 227), (107, 173, 257, 191), (108, 129, 213, 192), (152, 151, 235, 236), (154, 153, 237, 238), (156, 155, 239, 240), (161, 147, 231, 245), (146, 154, 238, 230), (153, 152, 236, 237), (157, 156, 240, 241), (158, 157, 241, 242), (176, 177, 261, 260), (178, 176, 260, 262), (179, 178, 262, 263), (180, 179, 263, 264), (181, 182, 266, 265), (183, 181, 265, 267), (184, 183, 267, 268), (185, 184, 268, 269), (155, 146, 230, 239), (186, 187, 271, 270), (182, 180, 264, 266), (147, 158, 242, 231), (159, 185, 269, 243), (151, 160, 244, 235), (148, 150, 234, 232), (187, 149, 233, 271), (112, 110, 194, 196), (113, 112, 196, 197), (172, 163, 247, 256), (114, 113, 197, 198), (111, 114, 198, 195), (115, 111, 195, 199), (117, 115, 199, 201), (118, 117, 201, 202), (119, 118, 202, 203), (116, 119, 203, 200), (174, 116, 200, 258), (144, 108, 192, 228), (140, 109, 193, 224), (177, 186, 270, 261), (150, 159, 243, 234)])
me_cube_002.polygons.foreach_set('material_index', [1, 1, 1, 1, 1, 1, 1, 1, 1, 1, 1, 1, 1, 1, 1, 1, 1, 1, 1, 1, 1, 1, 1, 1, 1, 1, 1, 1, 1, 1, 0, 0, 0, 0, 0, 0, 0, 0, 0, 0, 0, 0, 0, 0, 0, 0, 0, 0, 0, 0, 0, 0, 0, 0, 0, 0, 0, 0, 0, 0, 0, 0, 0, 0, 0, 0, 0, 0, 0, 0, 0, 0, 0, 0, 0, 0, 0, 0, 0, 0, 0, 0, 0, 0, 0, 0, 0, 0, 0, 0, 0, 0, 0, 0, 0, 0, 0, 0, 0, 0, 0, 0, 0, 0, 0, 0, 0, 0, 0, 0, 0, 0, 0, 0, 0, 0, 0, 0, 0, 0, 0, 0, 0, 0, 0, 0, 0, 0, 0, 0, 0, 0, 0, 0, 0, 0, 0, 0, 0, 0, 0, 0, 0, 0, 0, 0, 0, 0, 0, 0, 0, 0, 0, 0, 0, 0, 0, 0, 0, 0, 0, 0, 0, 0, 0, 0, 0, 0, 0, 0, 0, 0, 0, 0, 0, 0, 0, 0, 0, 0, 0, 0, 0, 0, 0, 0, 0, 0, 0, 0, 0, 0, 0, 0, 0, 0, 0, 0])
_k = set([(48, 72), (49, 51), (49, 72), (50, 53), (50, 54), (51, 52), (52, 53), (54, 56), (55, 58), (55, 74), (56, 57), (57, 58), (74, 75), (76, 100), (77, 79), (77, 100), (78, 81), (78, 82), (79, 80), (80, 81), (82, 84), (83, 86), (83, 102), (84, 85), (85, 86), (102, 103), (108, 144), (109, 140), (110, 112), (110, 144), (111, 114), (111, 115), (112, 113), (113, 114), (115, 117), (116, 119), (116, 174), (117, 118), (118, 119), (140, 171), (150, 159), (159, 185), (162, 163), (162, 164), (163, 172), (164, 165), (165, 166), (166, 168), (167, 168), (167, 169), (169, 170), (170, 171), (172, 173), (174, 175), (176, 177), (176, 178), (177, 186), (178, 179), (179, 180), (180, 182), (181, 182), (181, 183), (183, 184), (184, 185), (186, 187), (192, 228), (193, 224), (194, 196), (194, 228), (195, 198), (195, 199), (196, 197), (197, 198), (199, 201), (200, 203), (200, 258), (201, 202), (202, 203), (224, 255), (234, 243), (243, 269), (246, 247), (246, 248), (247, 256), (248, 249), (249, 250), (250, 252), (251, 252), (251, 253), (253, 254), (254, 255), (256, 257), (258, 259), (260, 261), (260, 262), (261, 270), (262, 263), (263, 264), (264, 266), (265, 266), (265, 267), (267, 268), (268, 269), (270, 271)])
me_cube_002.attributes.new('sharp_edge', 'BOOLEAN', 'EDGE').data.foreach_set('value', [ (min(e.vertices), max(e.vertices)) in _k for e in me_cube_002.edges])
_uv = me_cube_002.uv_layers.new(name='UVMap')
_uv.uv.foreach_set('vector', [0.0001908, 0.07647, 0.0001907, 0.0417, 0.5534, 0.0417, 0.5534, 0.07647, 0.0001906, 0.0001918, 0.5534, 0.0001906, 0.5534, 0.0417, 0.0001907, 0.0417, 0.6957, 0.5187, 0.6616, 0.5255, 0.6285, 0.5255, 0.5944, 0.5187, 0.5655, 0.4994, 0.5462, 0.4705, 0.5394, 0.4364, 0.5394, 0.3948, 0.7508, 0.3948, 0.7508, 0.4364, 0.744, 0.4705, 0.7247, 0.4994, 0.0001909, 0.2486, 0.000191, 0.2139, 0.5534, 0.2139, 0.5534, 0.2486, 0.000191, 0.2139, 0.0001909, 0.1808, 0.5534, 0.1808, 0.5534, 0.2139, 0.0001909, 0.2834, 0.0001909, 0.2486, 0.5534, 0.2486, 0.5534, 0.2834, 0.000191, 0.146, 0.0001909, 0.1112, 0.5534, 0.1112, 0.5534, 0.146, 0.0001908, 0.353, 0.0001908, 0.3182, 0.5534, 0.3182, 0.5534, 0.353, 0.0001908, 0.3182, 0.0001909, 0.2834, 0.5534, 0.2834, 0.5534, 0.3182, 0.0001909, 0.1808, 0.000191, 0.146, 0.5534, 0.146, 0.5534, 0.1808, 0.0001909, 0.1112, 0.0001908, 0.07647, 0.5534, 0.07647, 0.5534, 0.1112, 0.6694, 0.1246, 0.6375, 0.1246, 0.6052, 0.1181, 0.5784, 0.1002, 0.5605, 0.07336, 0.554, 0.04109, 0.5538, 0.0001906, 0.7531, 0.0001906, 0.7529, 0.04109, 0.7464, 0.07336, 0.7285, 0.1002, 0.7016, 0.1181, 0.7508, 0.6565, 0.5394, 0.6565, 0.5394, 0.615, 0.5462, 0.5809, 0.5655, 0.5519, 0.5944, 0.5326, 0.6285, 0.5258, 0.6616, 0.5258, 0.6957, 0.5326, 0.7247, 0.5519, 0.744, 0.5809, 0.7508, 0.615, 0.0001942, 0.7284, 0.0001941, 0.6955, 0.5391, 0.6955, 0.5391, 0.7284, 0.0001942, 0.7284, 0.5391, 0.7284, 0.5391, 0.7693, 0.0001944, 0.7693, 0.000193, 0.5661, 0.0001926, 0.5332, 0.5391, 0.5332, 0.5391, 0.5661, 0.0001933, 0.598, 0.000193, 0.5661, 0.5391, 0.5661, 0.5391, 0.598, 0.5391, 0.5332, 0.0001926, 0.5332, 0.0001922, 0.5009, 0.5391, 0.5009, 0.5391, 0.6632, 0.0001939, 0.6632, 0.0001936, 0.6309, 0.5391, 0.6309, 0.0001918, 0.4687, 0.0001913, 0.4357, 0.5391, 0.4357, 0.5391, 0.4687, 0.0001922, 0.5009, 0.0001918, 0.4687, 0.5391, 0.4687, 0.5391, 0.5009, 0.5391, 0.6309, 0.0001936, 0.6309, 0.0001933, 0.598, 0.5391, 0.598, 0.5391, 0.6955, 0.0001941, 0.6955, 0.0001939, 0.6632, 0.5391, 0.6632, 0.5082, 0.9998, 0.0001906, 0.9998, 0.008702, 0.992, 0.4999, 0.992, 0.7531, 0.2494, 0.5538, 0.2494, 0.554, 0.2085, 0.5605, 0.1763, 0.5784, 0.1494, 0.6052, 0.1315, 0.6375, 0.125, 0.6694, 0.125, 0.7016, 0.1315, 0.7285, 0.1494, 0.7464, 0.1763, 0.7529, 0.2085, 0.002919, 0.7697, 0.511, 0.7697, 0.5024, 0.7775, 0.01129, 0.7775, 0.0001908, 0.353, 0.5534, 0.353, 0.5534, 0.3945, 0.0001908, 0.3945, 0.511, 0.7697, 0.5082, 0.9998, 0.4999, 0.992, 0.5024, 0.7775, 0.0001906, 0.9998, 0.002919, 0.7697, 0.01129, 0.7775, 0.008702, 0.992, 0.5391, 0.4357, 0.0001913, 0.4357, 0.0001906, 0.3949, 0.5391, 0.3948, 0.6039, 0.3917, 0.6039, 0.6783, 0.5697, 0.6783, 0.5697, 0.3917, 0.6039, 0.3567, 0.6039, 0.3917, 0.5697, 0.3917, 0.5697, 0.3567, 0.6944, 0.3681, 0.6771, 0.4009, 0.6382, 0.3917, 0.6382, 0.3567, 0.742, 0.4007, 0.7174, 0.4271, 0.6771, 0.4009, 0.6944, 0.3681, 0.7739, 0.4495, 0.7402, 0.4663, 0.7174, 0.4271, 0.742, 0.4007, 0.7851, 0.5071, 0.7447, 0.5126, 0.7402, 0.4663, 0.7739, 0.4495, 0.7851, 0.563, 0.7447, 0.5575, 0.7447, 0.5126, 0.7851, 0.5071, 0.7739, 0.6205, 0.7402, 0.6037, 0.7447, 0.5575, 0.7851, 0.563, 0.742, 0.6693, 0.7174, 0.6429, 0.7402, 0.6037, 0.7739, 0.6205, 0.6944, 0.7019, 0.6771, 0.6691, 0.7174, 0.6429, 0.742, 0.6693, 0.6382, 0.7134, 0.6382, 0.6783, 0.6771, 0.6691, 0.6944, 0.7019, 0.6039, 0.7134, 0.6039, 0.6783, 0.6382, 0.6783, 0.6382, 0.7134, 0.6382, 0.3567, 0.6382, 0.3917, 0.6039, 0.3917, 0.6039, 0.3567, 0.5697, 0.7134, 0.5697, 0.6783, 0.6039, 0.6783, 0.6039, 0.7134, 0.6881, 0.7526, 0.6881, 0.7134, 0.6937, 0.7134, 0.6937, 0.7526, 0.7388, 0.7134, 0.7388, 0.7556, 0.7332, 0.7556, 0.7332, 0.7134, 0.7388, 0.7556, 0.7388, 0.7958, 0.7332, 0.7958, 0.7332, 0.7556, 0.7163, 0.8529, 0.7163, 0.8879, 0.7106, 0.8879, 0.7106, 0.8529, 0.7275, 0.7484, 0.7275, 0.7885, 0.7219, 0.7885, 0.7219, 0.7484, 0.7275, 0.7885, 0.7275, 0.8308, 0.7219, 0.8308, 0.7219, 0.7885, 0.6881, 0.9292, 0.6881, 0.89, 0.6937, 0.89, 0.6937, 0.9292, 0.6881, 0.89, 0.6881, 0.8437, 0.6937, 0.8437, 0.6937, 0.89, 0.6881, 0.7988, 0.6881, 0.7526, 0.6937, 0.7526, 0.6937, 0.7988, 0.6881, 0.8437, 0.6881, 0.7988, 0.6937, 0.7988, 0.6937, 0.8437, 0.9944, 0.6783, 0.9944, 0.3917, 1.0, 0.3917, 1.0, 0.6783, 0.7275, 0.7134, 0.7275, 0.7484, 0.7219, 0.7484, 0.7219, 0.7134, 0.6993, 0.8529, 0.6993, 0.8179, 0.705, 0.8179, 0.705, 0.8529, 0.7388, 0.7958, 0.7388, 0.8308, 0.7332, 0.8308, 0.7332, 0.7958, 0.6655, 1.0, 0.6655, 0.7134, 0.6712, 0.7134, 0.6712, 1.0, 0.9944, 0.7134, 0.9944, 0.6783, 1.0, 0.6783, 1.0, 0.7134, 0.9944, 0.3917, 0.9944, 0.3567, 1.0, 0.3567, 1.0, 0.3917, 0.6993, 0.8179, 0.6993, 0.7608, 0.705, 0.7608, 0.705, 0.8179, 0.6993, 0.7608, 0.6993, 0.7134, 0.705, 0.7134, 0.705, 0.7608, 0.6768, 0.9819, 0.6768, 0.9331, 0.6824, 0.9331, 0.6824, 0.9819, 0.6768, 0.9331, 0.6768, 0.8756, 0.6824, 0.8756, 0.6824, 0.9331, 0.6768, 0.8756, 0.6768, 0.8197, 0.6824, 0.8197, 0.6824, 0.8756, 0.6768, 0.8197, 0.6768, 0.7622, 0.6824, 0.7622, 0.6824, 0.8197, 0.6768, 0.7622, 0.6768, 0.7134, 0.6824, 0.7134, 0.6824, 0.7622, 0.7163, 0.7134, 0.7163, 0.7608, 0.7106, 0.7608, 0.7106, 0.7134, 0.7163, 0.7608, 0.7163, 0.8179, 0.7106, 0.8179, 0.7106, 0.7608, 0.7163, 0.8179, 0.7163, 0.8529, 0.7106, 0.8529, 0.7106, 0.8179, 0.6993, 0.8879, 0.6993, 0.8529, 0.705, 0.8529, 0.705, 0.8879, 0.1744, 0.8877, 0.1744, 0.04615, 0.2086, 0.04615, 0.2086, 0.8877, 0.6599, 0.764, 0.6148, 0.764, 0.6148, 0.7134, 0.6599, 0.7134, 0.04814, 0.0, 0.04814, 0.04615, 0.0, 0.04615, 0.0, 3.44e-08, 0.3488, 0.0, 0.3488, 0.04615, 0.3006, 0.04615, 0.3006, 3.44e-08, 0.1402, 0.0, 0.1744, 0.0, 0.1744, 0.04615, 0.1402, 0.04615, 0.3006, 3.44e-08, 0.3006, 0.04615, 0.2433, 0.04615, 0.2433, 6.88e-08, 0.6599, 0.8802, 0.6148, 0.8802, 0.6148, 0.8232, 0.6599, 0.8232, 0.2086, 6.88e-08, 0.2433, 6.88e-08, 0.2433, 0.04615, 0.2086, 0.04615, 0.6599, 0.9901, 0.6148, 0.9901, 0.6148, 0.9394, 0.6599, 0.9394, 0.1055, 0.0, 0.1055, 0.04615, 0.04814, 0.04615, 0.04814, 0.0, 0.6599, 0.9394, 0.6148, 0.9394, 0.6148, 0.8802, 0.6599, 0.8802, 0.6599, 0.8232, 0.6148, 0.8232, 0.6148, 0.764, 0.6599, 0.764, 0.9718, 0.8877, 0.9718, 0.04615, 0.9775, 0.04615, 0.9775, 0.8877, 0.7509, 0.03502, 0.7851, 0.03502, 0.7851, 0.3217, 0.7509, 0.3217, 0.7509, 1.72e-08, 0.7851, 1.72e-08, 0.7851, 0.03502, 0.7509, 0.03502, 0.6604, 0.01145, 0.7166, 0.0, 0.7166, 0.03502, 0.6777, 0.04422, 0.6128, 0.04405, 0.6604, 0.01145, 0.6777, 0.04422, 0.6374, 0.07042, 0.5809, 0.09285, 0.6128, 0.04405, 0.6374, 0.07042, 0.6146, 0.1096, 0.5697, 0.1504, 0.5809, 0.09285, 0.6146, 0.1096, 0.6101, 0.1559, 0.5697, 0.2063, 0.5697, 0.1504, 0.6101, 0.1559, 0.6101, 0.2008, 0.5809, 0.2638, 0.5697, 0.2063, 0.6101, 0.2008, 0.6146, 0.247, 0.6128, 0.3126, 0.5809, 0.2638, 0.6146, 0.247, 0.6374, 0.2863, 0.6604, 0.3452, 0.6128, 0.3126, 0.6374, 0.2863, 0.6777, 0.3125, 0.7166, 0.3567, 0.6604, 0.3452, 0.6777, 0.3125, 0.7166, 0.3217, 0.7509, 0.3567, 0.7166, 0.3567, 0.7166, 0.3217, 0.7509, 0.3217, 0.7166, 0.0, 0.7509, 1.72e-08, 0.7509, 0.03502, 0.7166, 0.03502, 0.9831, 0.04615, 0.9831, 0.8877, 0.9775, 0.8877, 0.9775, 0.04615, 0.1744, 6.88e-08, 0.2086, 6.88e-08, 0.2086, 0.04615, 0.1744, 0.04615, 0.7851, 0.3567, 0.7509, 0.3567, 0.7509, 0.3217, 0.7851, 0.3217, 0.1055, 0.0, 0.1402, 0.0, 0.1402, 0.04615, 0.1055, 0.04615, 0.5697, 0.764, 0.5697, 0.7134, 0.6148, 0.7134, 0.6148, 0.764, 0.04814, 0.9338, 1.848e-07, 0.9338, 1.848e-07, 0.8877, 0.04814, 0.8877, 0.3488, 0.9338, 0.3006, 0.9338, 0.3006, 0.8877, 0.3488, 0.8877, 0.1402, 0.9338, 0.1402, 0.8877, 0.1744, 0.8877, 0.1744, 0.9338, 0.3006, 0.9338, 0.2433, 0.9338, 0.2433, 0.8877, 0.3006, 0.8877, 0.5697, 0.8802, 0.5697, 0.8232, 0.6148, 0.8232, 0.6148, 0.8802, 0.2086, 0.9338, 0.2086, 0.8877, 0.2433, 0.8877, 0.2433, 0.9338, 0.5697, 0.9901, 0.5697, 0.9394, 0.6148, 0.9394, 0.6148, 0.9901, 0.1055, 0.9338, 0.04814, 0.9338, 0.04814, 0.8877, 0.1055, 0.8877, 0.5697, 0.9394, 0.5697, 0.8802, 0.6148, 0.8802, 0.6148, 0.9394, 0.5697, 0.8232, 0.5697, 0.764, 0.6148, 0.764, 0.6148, 0.8232, 0.1744, 0.9338, 0.1744, 0.8877, 0.2086, 0.8877, 0.2086, 0.9338, 0.1055, 0.9338, 0.1055, 0.8877, 0.1402, 0.8877, 0.1402, 0.9338, 0.6881, 0.7134, 0.6881, 0.7526, 0.6824, 0.7526, 0.6824, 0.7134, 0.937, 0.7364, 0.8792, 0.7246, 0.8814, 0.7192, 0.9376, 0.7307, 0.7275, 0.7556, 0.7275, 0.7134, 0.7332, 0.7134, 0.7332, 0.7556, 0.8297, 0.6907, 0.7967, 0.64, 0.8019, 0.6378, 0.8337, 0.6866, 0.7851, 0.5238, 0.7967, 0.4646, 0.8019, 0.4668, 0.7907, 0.5244, 0.937, 0.3683, 0.9718, 0.3682, 0.9718, 0.374, 0.9376, 0.374, 0.7967, 0.64, 0.7851, 0.5808, 0.7907, 0.5803, 0.8019, 0.6378, 0.8792, 0.7246, 0.8297, 0.6907, 0.8337, 0.6866, 0.8814, 0.7192, 0.7967, 0.4646, 0.8297, 0.414, 0.8337, 0.418, 0.8019, 0.4668, 0.8297, 0.414, 0.8792, 0.3801, 0.8814, 0.3854, 0.8337, 0.418, 0.7275, 0.7958, 0.7275, 0.7556, 0.7332, 0.7556, 0.7332, 0.7958, 0.4178, 2.785e-05, 0.4756, 0.01189, 0.4734, 0.01722, 0.4172, 0.005772, 0.4756, 0.01189, 0.5251, 0.04574, 0.5211, 0.04983, 0.4734, 0.01722, 0.5251, 0.04574, 0.5581, 0.09641, 0.5529, 0.09862, 0.5211, 0.04983, 0.5581, 0.09641, 0.5697, 0.1556, 0.5641, 0.1562, 0.5529, 0.09862, 0.5697, 0.2126, 0.5581, 0.2718, 0.5529, 0.2696, 0.5641, 0.212, 0.5581, 0.2718, 0.5251, 0.3225, 0.5211, 0.3184, 0.5529, 0.2696, 0.5251, 0.3225, 0.4756, 0.3563, 0.4734, 0.351, 0.5211, 0.3184, 0.4756, 0.3563, 0.4178, 0.3682, 0.4172, 0.3625, 0.4734, 0.351, 0.7851, 0.5808, 0.7851, 0.5238, 0.7907, 0.5244, 0.7907, 0.5803, 0.3488, 0.0, 0.383, 1.72e-08, 0.383, 0.005772, 0.3488, 0.005772, 0.5697, 0.1556, 0.5697, 0.2126, 0.5641, 0.212, 0.5641, 0.1562, 0.705, 0.8879, 0.705, 0.8529, 0.7106, 0.8529, 0.7106, 0.8879, 0.8792, 0.3801, 0.937, 0.3683, 0.9376, 0.374, 0.8814, 0.3854, 0.7219, 0.7556, 0.7219, 0.7958, 0.7163, 0.7958, 0.7163, 0.7556, 0.7219, 0.7134, 0.7219, 0.7556, 0.7163, 0.7556, 0.7163, 0.7134, 0.6881, 0.89, 0.6881, 0.9292, 0.6824, 0.9292, 0.6824, 0.89, 0.6881, 0.8437, 0.6881, 0.89, 0.6824, 0.89, 0.6824, 0.8437, 0.6881, 0.7526, 0.6881, 0.7988, 0.6824, 0.7988, 0.6824, 0.7526, 0.6881, 0.7988, 0.6881, 0.8437, 0.6824, 0.8437, 0.6824, 0.7988, 1.0, 0.03502, 1.0, 0.3217, 0.9944, 0.3217, 0.9944, 0.03502, 0.4178, 0.3682, 0.383, 0.3682, 0.383, 0.3625, 0.4172, 0.3625, 0.9718, 0.7364, 0.937, 0.7364, 0.9376, 0.7307, 0.9718, 0.7307, 0.7219, 0.7958, 0.7219, 0.8308, 0.7163, 0.8308, 0.7163, 0.7958, 0.1402, 0.8877, 0.1402, 0.04615, 0.1744, 0.04615, 0.1744, 0.8877, 0.6993, 0.8179, 0.6993, 0.8529, 0.6937, 0.8529, 0.6937, 0.8179, 0.7275, 0.8308, 0.7275, 0.7958, 0.7332, 0.7958, 0.7332, 0.8308, 0.6655, 0.7134, 0.6655, 1.0, 0.6599, 1.0, 0.6599, 0.7134, 0.9831, 0.0, 0.9831, 0.04615, 0.9775, 0.04615, 0.9775, 0.0, 1.0, 0.3217, 1.0, 0.3567, 0.9944, 0.3567, 0.9944, 0.3217, 0.9887, 0.8415, 0.9887, 0.0, 0.9944, 0.0, 0.9944, 0.8415, 0.9887, 0.0, 0.9887, 0.8415, 0.9831, 0.8415, 0.9831, 0.0, 0.9718, 0.04615, 0.9718, 0.0, 0.9775, 0.0, 0.9775, 0.04615, 1.0, 0.0, 1.0, 0.03502, 0.9944, 0.03502, 0.9944, 0.0, 0.8792, 0.01189, 0.937, 2.783e-05, 0.9376, 0.005772, 0.8814, 0.01722, 0.7967, 0.09641, 0.8297, 0.04574, 0.8337, 0.04983, 0.8019, 0.09862, 0.7967, 0.2718, 0.7851, 0.2126, 0.7907, 0.212, 0.8019, 0.2696, 0.9718, 0.3682, 0.937, 0.3682, 0.9376, 0.3625, 0.9718, 0.3625, 0.7851, 0.1556, 0.7967, 0.09641, 0.8019, 0.09862, 0.7907, 0.1562, 0.8297, 0.04574, 0.8792, 0.01189, 0.8814, 0.01722, 0.8337, 0.04983, 0.8297, 0.3225, 0.7967, 0.2718, 0.8019, 0.2696, 0.8337, 0.3184, 0.8792, 0.3563, 0.8297, 0.3225, 0.8337, 0.3184, 0.8814, 0.351, 0.4756, 0.7246, 0.4178, 0.7364, 0.4172, 0.7307, 0.4734, 0.7192, 0.5251, 0.6907, 0.4756, 0.7246, 0.4734, 0.7192, 0.5211, 0.6866, 0.5581, 0.64, 0.5251, 0.6907, 0.5211, 0.6866, 0.5529, 0.6378, 0.5697, 0.5808, 0.5581, 0.64, 0.5529, 0.6378, 0.5641, 0.5803, 0.5581, 0.4646, 0.5697, 0.5238, 0.5641, 0.5244, 0.5529, 0.4668, 0.5251, 0.414, 0.5581, 0.4646, 0.5529, 0.4668, 0.5211, 0.418, 0.4756, 0.3801, 0.5251, 0.414, 0.5211, 0.418, 0.4734, 0.3854, 0.4178, 0.3683, 0.4756, 0.3801, 0.4734, 0.3854, 0.4172, 0.374, 0.7851, 0.2126, 0.7851, 0.1556, 0.7907, 0.1562, 0.7907, 0.212, 0.383, 0.7364, 0.3488, 0.7364, 0.3488, 0.7307, 0.383, 0.7307, 0.5697, 0.5238, 0.5697, 0.5808, 0.5641, 0.5803, 0.5641, 0.5244, 0.937, 0.3682, 0.8792, 0.3563, 0.8814, 0.351, 0.9376, 0.3625, 0.383, 0.3682, 0.4178, 0.3683, 0.4172, 0.374, 0.383, 0.374, 0.937, 2.783e-05, 0.9718, 0.0, 0.9718, 0.005772, 0.9376, 0.005772, 0.9831, 0.8877, 0.9831, 0.9338, 0.9775, 0.9338, 0.9775, 0.8877, 0.9718, 0.9338, 0.9718, 0.8877, 0.9775, 0.8877, 0.9775, 0.9338, 0.6993, 0.7608, 0.6993, 0.8179, 0.6937, 0.8179, 0.6937, 0.7608, 0.6993, 0.7134, 0.6993, 0.7608, 0.6937, 0.7608, 0.6937, 0.7134, 0.383, 1.72e-08, 0.4178, 2.785e-05, 0.4172, 0.005772, 0.383, 0.005772, 0.6768, 0.9331, 0.6768, 0.9819, 0.6712, 0.9819, 0.6712, 0.9331, 0.6768, 0.8756, 0.6768, 0.9331, 0.6712, 0.9331, 0.6712, 0.8756, 0.6768, 0.8197, 0.6768, 0.8756, 0.6712, 0.8756, 0.6712, 0.8197, 0.6768, 0.7622, 0.6768, 0.8197, 0.6712, 0.8197, 0.6712, 0.7622, 0.6768, 0.7134, 0.6768, 0.7622, 0.6712, 0.7622, 0.6712, 0.7134, 0.705, 0.7608, 0.705, 0.7134, 0.7106, 0.7134, 0.7106, 0.7608, 0.705, 0.8179, 0.705, 0.7608, 0.7106, 0.7608, 0.7106, 0.8179, 0.705, 0.8529, 0.705, 0.8179, 0.7106, 0.8179, 0.7106, 0.8529, 0.6993, 0.8529, 0.6993, 0.8879, 0.6937, 0.8879, 0.6937, 0.8529, 0.383, 0.3682, 0.3488, 0.3682, 0.3488, 0.3625, 0.383, 0.3625, 0.4178, 0.7364, 0.383, 0.7364, 0.383, 0.7307, 0.4172, 0.7307, 0.3488, 0.3682, 0.383, 0.3682, 0.383, 0.374, 0.3488, 0.374])
me_cube_002.materials.append(mat_metal)
me_cube_002.materials.append(mat_madeira)
me_cube_002.use_remesh_preserve_volume = False
me_cube_002.use_remesh_preserve_attributes = False
me_cube_002.use_mirror_vertex_groups = False
me_cube_002.update()
me_cube_007 = bpy.data.meshes.new('Cube.007')
me_cube_007.from_pydata([(0.1796, -0.638, 0.08087), (0.1796, -0.638, -0.02623), (0.1127, -0.638, -0.1467), (0.0859, -0.638, -0.2404), (0.1796, -0.618, 0.08087), (0.1796, -0.618, -0.02623), (0.1127, -0.618, -0.1467), (0.0859, -0.618, -0.2404), (-0.1796, -0.638, 0.08087), (-0.1796, -0.638, -0.02623), (-0.1127, -0.638, -0.1467), (-0.0859, -0.638, -0.2404), (0.0, -0.638, -0.2404), (0.0, -0.638, 0.08087), (-0.1796, -0.618, 0.08087), (-0.1796, -0.618, -0.02623), (-0.1127, -0.618, -0.1467), (-0.0859, -0.618, -0.2404), (0.0, -0.618, -0.2404), (1.618, 0.618, -1.0), (1.618, -0.618, -1.0), (1.618, 0.618, 0.236), (1.618, -0.618, 0.236), (-1.618, 0.618, -1.0), (-1.618, -0.618, -1.0), (-1.618, 0.618, 0.236), (-1.618, -0.618, 0.236), (1.576, 0.5891, -0.969), (1.576, -0.5891, -0.969), (1.576, 0.5826, 0.236), (1.576, -0.5826, 0.236), (-1.576, 0.5891, -0.969), (-1.576, -0.5891, -0.969), (-1.576, 0.5826, 0.236), (-1.576, -0.5826, 0.236), (0.0, 0.5826, -0.969), (0.0, -0.5826, -0.969), (1.618, 0.618, -1.02), (1.618, -0.618, -1.02), (1.638, -0.618, 0.08087), (1.638, 0.618, 0.08087), (1.458, -0.638, 0.08087), (1.458, -0.618, -1.02), (1.458, 0.638, 0.08087), (1.458, 0.618, -1.02), (1.458, -0.638, -0.8512), (1.638, 0.618, -0.8512), (1.638, -0.618, -0.8512), (1.458, 0.638, -0.8512), (1.638, 0.4966, 0.08087), (1.638, -0.4966, 0.08087), (1.618, -0.4966, -1.02), (1.618, 0.4966, -1.02), (1.638, 0.4966, -0.8512), (1.638, -0.4966, -0.8512), (1.458, -0.4966, -1.02), (1.458, 0.4966, -1.02), (1.638, -0.618, 0.236), (1.458, -0.638, 0.236), (1.458, 0.638, 0.236), (1.638, 0.618, 0.236), (1.638, 0.4966, 0.236), (1.638, -0.4966, 0.236), (-1.618, 0.618, -1.02), (-1.618, -0.618, -1.02), (-1.638, -0.618, 0.08087), (-1.638, 0.618, 0.08087), (-1.458, -0.638, 0.08087), (-1.458, -0.618, -1.02), (-1.458, 0.638, 0.08087), (-1.458, 0.618, -1.02), (-1.458, -0.638, -0.8512), (-1.638, 0.618, -0.8512), (-1.638, -0.618, -0.8512), (-1.458, 0.638, -0.8512), (-1.638, 0.4966, 0.08087), (-1.638, -0.4966, 0.08087), (-1.618, -0.4966, -1.02), (-1.618, 0.4966, -1.02), (-1.638, 0.4966, -0.8512), (-1.638, -0.4966, -0.8512), (-1.458, -0.4966, -1.02), (-1.458, 0.4966, -1.02), (-1.638, -0.618, 0.236), (-1.458, -0.638, 0.236), (-1.458, 0.638, 0.236), (-1.638, 0.618, 0.236), (-1.638, 0.4966, 0.236), (-1.638, -0.4966, 0.236), (1.618, 0.638, -1.0), (1.638, 0.618, -1.0), (1.618, 0.638, -0.8512), (1.618, 0.638, 0.08087), (1.618, -0.638, -0.8512), (1.618, -0.638, 0.08087), (1.618, 0.638, 0.236), (1.618, -0.638, 0.236), (1.458, 0.638, -1.0), (1.458, -0.638, -1.0), (1.618, -0.638, -1.0), (1.638, -0.618, -1.0), (1.638, -0.4966, -1.0), (1.638, 0.4966, -1.0), (-1.618, 0.638, -1.0), (-1.638, 0.618, -1.0), (-1.618, 0.638, -0.8512), (-1.618, 0.638, 0.08087), (-1.618, -0.638, -0.8512), (-1.618, -0.638, 0.08087), (-1.618, 0.638, 0.236), (-1.618, -0.638, 0.236), (-1.458, 0.638, -1.0), (-1.458, -0.638, -1.0), (-1.618, -0.638, -1.0), (-1.638, -0.618, -1.0), (-1.638, -0.4966, -1.0), (-1.638, 0.4966, -1.0), (1.618, 0.618, -1.0), (1.618, -0.618, -1.0), (1.618, -0.618, 0.08087), (1.618, 0.618, 0.08087), (1.458, -0.618, 0.08087), (1.458, -0.618, -1.0), (1.458, 0.618, 0.08087), (1.458, 0.618, -1.0), (1.458, -0.618, -0.8512), (1.618, 0.618, -0.8512), (1.618, -0.618, -0.8512), (1.458, 0.618, -0.8512), (1.618, 0.4966, 0.08087), (1.618, -0.4966, 0.08087), (1.618, -0.4966, -1.0), (1.618, 0.4966, -1.0), (1.618, 0.4966, -0.8512), (1.618, -0.4966, -0.8512), (1.458, -0.4966, -1.0), (1.458, 0.4966, -1.0), (1.618, -0.618, 0.236), (1.458, -0.618, 0.236), (1.458, 0.618, 0.236), (1.618, 0.618, 0.236), (1.618, 0.4966, 0.236), (1.618, -0.4966, 0.236), (-1.618, 0.618, -1.0), (-1.618, -0.618, -1.0), (-1.618, -0.618, 0.08087), (-1.618, 0.618, 0.08087), (-1.458, -0.618, 0.08087), (-1.458, -0.618, -1.0), (-1.458, 0.618, 0.08087), (-1.458, 0.618, -1.0), (-1.458, -0.618, -0.8512), (-1.618, 0.618, -0.8512), (-1.618, -0.618, -0.8512), (-1.458, 0.618, -0.8512), (-1.618, 0.4966, 0.08087), (-1.618, -0.4966, 0.08087), (-1.618, -0.4966, -1.0), (-1.618, 0.4966, -1.0), (-1.618, 0.4966, -0.8512), (-1.618, -0.4966, -0.8512), (-1.458, -0.4966, -1.0), (-1.458, 0.4966, -1.0), (-1.618, -0.618, 0.236), (-1.458, -0.618, 0.236), (-1.458, 0.618, 0.236), (-1.618, 0.618, 0.236), (-1.618, 0.4966, 0.236), (-1.618, -0.4966, 0.236), (1.618, 0.618, -1.0), (1.618, 0.618, -1.0), (1.618, 0.618, -0.8512), (1.618, 0.618, 0.08087), (1.618, -0.618, -0.8512), (1.618, -0.618, 0.08087), (1.618, 0.618, 0.236), (1.618, -0.618, 0.236), (1.458, 0.618, -1.0), (1.458, -0.618, -1.0), (1.618, -0.618, -1.0), (1.618, -0.618, -1.0), (1.618, -0.4966, -1.0), (1.618, 0.4966, -1.0), (-1.618, 0.618, -1.0), (-1.618, 0.618, -1.0), (-1.618, 0.618, -0.8512), (-1.618, 0.618, 0.08087), (-1.618, -0.618, -0.8512), (-1.618, -0.618, 0.08087), (-1.618, 0.618, 0.236), (-1.618, -0.618, 0.236), (-1.458, 0.618, -1.0), (-1.458, -0.618, -1.0), (-1.618, -0.618, -1.0), (-1.618, -0.618, -1.0), (-1.618, -0.4966, -1.0), (-1.618, 0.4966, -1.0), (1.458, -0.618, 0.236), (1.458, 0.618, 0.236), (1.618, 0.618, 0.236), (1.618, -0.618, 0.236), (1.618, -0.4966, 0.236), (1.618, 0.4966, 0.236), (-1.458, -0.618, 0.236), (-1.458, 0.618, 0.236), (-1.618, 0.618, 0.236), (-1.618, -0.618, 0.236), (0.0, 0.618, 0.236), (0.0, -0.618, 0.236), (-1.618, -0.4966, 0.236), (-1.618, 0.4966, 0.236)], [(200, 197), (198, 207), (197, 208), (199, 198), (202, 201), (201, 200), (202, 199), (206, 203), (204, 207), (203, 208), (205, 204), (210, 209), (209, 206), (210, 205)], [(0, 13, 12, 3, 2, 1), (2, 3, 7, 6), (0, 1, 5, 4), (3, 12, 18, 7), (1, 2, 6, 5), (8, 9, 10, 11, 12, 13), (10, 16, 17, 11), (8, 14, 15, 9), (11, 17, 18, 12), (9, 15, 16, 10), (24, 23, 19, 20), (19, 21, 22, 20), (24, 26, 25, 23), (25, 21, 19, 23), (22, 26, 24, 20), (31, 35, 27, 29, 33), (27, 35, 31, 32, 36, 28), (34, 32, 31, 33), (22, 21, 29, 30), (22, 30, 34, 26), (30, 28, 36, 32, 34), (27, 28, 30, 29), (21, 25, 33, 29), (25, 26, 34, 33), (99, 93, 45, 98), (102, 53, 54, 101), (95, 92, 43, 59), (91, 89, 97, 48), (94, 96, 58, 41), (67, 41, 58, 84), (93, 94, 41, 45), (112, 98, 45, 71), (74, 48, 97, 111), (42, 68, 81, 55), (92, 91, 48, 43), (49, 61, 62, 50), (47, 100, 101, 54), (39, 47, 54, 50), (57, 39, 50, 62), (40, 60, 61, 49), (46, 40, 49, 53), (90, 46, 53, 102), (55, 51, 38, 42), (44, 37, 52, 56), (56, 52, 51, 55), (56, 82, 70, 44), (44, 70, 150, 124), (113, 112, 71, 107), (116, 115, 80, 79), (109, 85, 69, 106), (105, 74, 111, 103), (108, 67, 84, 110), (107, 71, 67, 108), (106, 69, 74, 105), (75, 76, 88, 87), (73, 80, 115, 114), (65, 76, 80, 73), (83, 88, 76, 65), (66, 75, 87, 86), (72, 79, 75, 66), (104, 116, 79, 72), (81, 68, 64, 77), (70, 82, 78, 63), (82, 81, 77, 78), (89, 91, 171, 169), (45, 41, 121, 125), (91, 92, 172, 171), (94, 93, 173, 174), (92, 95, 175, 172), (96, 94, 174, 176), (97, 89, 169, 177), (58, 96, 176, 138), (43, 48, 128, 123), (98, 112, 192, 178), (68, 42, 122, 148), (71, 45, 125, 151), (84, 58, 138, 164), (111, 97, 177, 191), (99, 98, 178, 179), (95, 59, 139, 175), (50, 54, 134, 130), (93, 99, 179, 173), (55, 81, 161, 135), (48, 74, 154, 128), (53, 49, 129, 133), (101, 100, 180, 181), (102, 101, 181, 182), (49, 50, 130, 129), (54, 53, 133, 134), (57, 62, 142, 137), (61, 60, 140, 141), (90, 102, 182, 170), (56, 55, 135, 136), (82, 56, 136, 162), (59, 85, 165, 139), (62, 61, 141, 142), (105, 103, 183, 185), (67, 71, 151, 147), (106, 105, 185, 186), (107, 108, 188, 187), (109, 106, 186, 189), (108, 110, 190, 188), (103, 111, 191, 183), (110, 84, 164, 190), (74, 69, 149, 154), (112, 113, 193, 192), (85, 109, 189, 165), (80, 76, 156, 160), (113, 107, 187, 193), (75, 79, 159, 155), (114, 115, 195, 194), (115, 116, 196, 195), (76, 75, 155, 156), (79, 80, 160, 159), (88, 83, 163, 168), (86, 87, 167, 166), (116, 104, 184, 196), (81, 82, 162, 161), (87, 88, 168, 167), (46, 90, 170, 126), (37, 44, 124, 117), (52, 37, 117, 132), (40, 46, 126, 120), (60, 40, 120, 140), (47, 39, 119, 127), (100, 47, 127, 180), (39, 57, 137, 119), (69, 43, 123, 149), (41, 67, 147, 121), (42, 38, 118, 122), (38, 51, 131, 118), (51, 52, 132, 131), (104, 72, 152, 184), (70, 63, 143, 150), (63, 78, 158, 143), (72, 66, 146, 152), (66, 86, 166, 146), (65, 73, 153, 145), (73, 114, 194, 153), (83, 65, 145, 163), (64, 68, 148, 144), (77, 64, 144, 157), (78, 77, 157, 158), (85, 59, 43, 69)])
me_cube_007.polygons.foreach_set('material_index', [1, 1, 1, 1, 1, 1, 1, 1, 1, 1, 0, 0, 0, 0, 0, 0, 0, 0, 0, 0, 0, 0, 0, 0, 1, 1, 1, 1, 1, 1, 1, 1, 1, 1, 1, 1, 1, 1, 1, 1, 1, 1, 1, 1, 1, 1, 1, 1, 1, 1, 1, 1, 1, 1, 1, 1, 1, 1, 1, 1, 1, 1, 1, 1, 1, 1, 1, 1, 1, 1, 1, 1, 1, 1, 1, 1, 1, 1, 1, 1, 1, 1, 1, 1, 1, 1, 1, 1, 1, 1, 1, 1, 1, 1, 1, 1, 1, 1, 1, 1, 1, 1, 1, 1, 1, 1, 1, 1, 1, 1, 1, 1, 1, 1, 1, 1, 1, 1, 1, 1, 1, 1, 1, 1, 1, 1, 1, 1, 1, 1, 1, 1, 1, 1, 1, 1, 1, 1, 1, 1, 1, 1, 1, 1])
_k = set([(37, 44), (37, 52), (38, 42), (38, 51), (39, 47), (39, 57), (40, 46), (40, 60), (42, 68), (44, 70), (46, 90), (47, 100), (51, 52), (63, 70), (63, 78), (64, 68), (64, 77), (65, 73), (65, 83), (66, 72), (66, 86), (72, 104), (73, 114), (77, 78), (89, 91), (89, 97), (90, 102), (91, 92), (92, 95), (93, 94), (93, 99), (94, 96), (97, 111), (98, 99), (98, 112), (100, 101), (101, 102), (103, 105), (103, 111), (104, 116), (105, 106), (106, 109), (107, 108), (107, 113), (108, 110), (112, 113), (114, 115), (115, 116), (117, 124), (117, 132), (118, 122), (118, 131), (119, 127), (119, 137), (120, 126), (120, 140), (122, 148), (124, 150), (126, 170), (127, 180), (131, 132), (143, 150), (143, 158), (144, 148), (144, 157), (145, 153), (145, 163), (146, 152), (146, 166), (152, 184), (153, 194), (157, 158), (169, 171), (169, 177), (170, 182), (171, 172), (172, 175), (173, 174), (173, 179), (174, 176), (177, 191), (178, 179), (178, 192), (180, 181), (181, 182), (183, 185), (183, 191), (184, 196), (185, 186), (186, 189), (187, 188), (187, 193), (188, 190), (192, 193), (194, 195), (195, 196)])
me_cube_007.attributes.new('sharp_edge', 'BOOLEAN', 'EDGE').data.foreach_set('value', [ (min(e.vertices), max(e.vertices)) in _k for e in me_cube_007.edges])
_uv = me_cube_007.uv_layers.new(name='UVMap')
_uv.uv.foreach_set('vector', [0.4159, 0.7881, 0.3897, 0.7881, 0.3942, 0.7444, 0.4035, 0.7463, 0.4072, 0.757, 0.4145, 0.7738, 0.4072, 0.757, 0.4035, 0.7463, 0.4051, 0.7443, 0.4099, 0.7559, 0.4159, 0.7881, 0.4145, 0.7738, 0.4171, 0.7731, 0.4188, 0.7877, 0.4035, 0.7463, 0.3942, 0.7444, 0.3945, 0.7419, 0.4051, 0.7443, 0.4145, 0.7738, 0.4072, 0.757, 0.4099, 0.7559, 0.4171, 0.7731, 0.364, 0.7827, 0.3683, 0.769, 0.3789, 0.7541, 0.3847, 0.7444, 0.3942, 0.7444, 0.3897, 0.7881, 0.3789, 0.7541, 0.3765, 0.7525, 0.3836, 0.7421, 0.3847, 0.7444, 0.364, 0.7827, 0.3612, 0.7818, 0.366, 0.7679, 0.3683, 0.769, 0.3847, 0.7444, 0.3836, 0.7421, 0.3945, 0.7419, 0.3942, 0.7444, 0.3683, 0.769, 0.366, 0.7679, 0.3765, 0.7525, 0.3789, 0.7541, 0.395, 0.1634, 0.395, 0.0003429, 0.8218, 0.0003429, 0.8218, 0.1634, 0.9733, 0.3837, 0.9733, 0.5467, 0.8103, 0.5467, 0.8103, 0.3837, 0.9762, 0.184, 0.9762, 0.347, 0.8132, 0.347, 0.8132, 0.184, 0.3878, 0.1991, 0.8146, 0.1991, 0.8146, 0.3621, 0.3878, 0.3621, 0.4271, 0.7412, 0.0003429, 0.7411, 0.0003991, 0.5781, 0.4272, 0.5782, 0.4279, 0.5781, 0.6357, 0.5781, 0.8436, 0.5781, 0.8436, 0.737, 0.4279, 0.737, 0.8436, 0.8931, 0.6357, 0.8922, 0.4279, 0.8931, 0.4279, 0.7377, 0.6357, 0.7385, 0.8436, 0.7377, 0.8233, 0.1593, 0.8225, 0.0003429, 0.9779, 0.0003965, 0.977, 0.1593, 0.3949, 0.3995, 0.3921, 0.5774, 0.3857, 0.5713, 0.3882, 0.4055, 0.3949, 0.3995, 0.3882, 0.4055, 0.009383, 0.4055, 0.002965, 0.3995, 0.8113, 0.3996, 0.8112, 0.5585, 0.6034, 0.5585, 0.3955, 0.5584, 0.3956, 0.3995, 0.8443, 0.7377, 0.9997, 0.7377, 0.9988, 0.8966, 0.8451, 0.8966, 0.3921, 0.5774, 0.0003429, 0.5766, 0.006916, 0.5706, 0.3857, 0.5713, 0.0003429, 0.5766, 0.002965, 0.3995, 0.009383, 0.4055, 0.006916, 0.5706, 0.3809, 0.2056, 0.3837, 0.2234, 0.3588, 0.2204, 0.3591, 0.2027, 0.3411, 0.7492, 0.3409, 0.7693, 0.2061, 0.7627, 0.2057, 0.7446, 0.3023, 5.331e-08, 0.3403, 5.331e-08, 0.3403, 0.03576, 0.3023, 0.03576, 0.5683, 0.0, 0.6047, 0.0, 0.6047, 0.03576, 0.5683, 0.03576, 0.3753, 0.3745, 0.3705, 0.3915, 0.3516, 0.395, 0.3518, 0.3736, 0.02703, 0.3757, 0.3518, 0.3736, 0.3516, 0.395, 0.0262, 0.3946, 0.3837, 0.2234, 0.3753, 0.3745, 0.3518, 0.3736, 0.3588, 0.2204, 0.02999, 0.2035, 0.3591, 0.2027, 0.3588, 0.2204, 0.0296, 0.2236, 0.5683, 0.6879, 0.5683, 0.03576, 0.6047, 0.03576, 0.6047, 0.6879, 0.3592, 0.194, 0.02734, 0.1949, 0.02797, 0.1806, 0.3596, 0.1777, 0.3403, 5.331e-08, 0.5683, 0.0, 0.5683, 0.03576, 0.3403, 0.03576, 0.3428, 0.8991, 0.3432, 0.9179, 0.2079, 0.9132, 0.2081, 0.8924, 0.1908, 0.7617, 0.1945, 0.7473, 0.2057, 0.7446, 0.2061, 0.7627, 0.1914, 0.8924, 0.1908, 0.7617, 0.2061, 0.7627, 0.2081, 0.8924, 0.1938, 0.9099, 0.1914, 0.8924, 0.2081, 0.8924, 0.2079, 0.9132, 0.3582, 0.9001, 0.3543, 0.9151, 0.3432, 0.9179, 0.3428, 0.8991, 0.3576, 0.7693, 0.3582, 0.9001, 0.3428, 0.8991, 0.3409, 0.7693, 0.3552, 0.7525, 0.3576, 0.7693, 0.3409, 0.7693, 0.3411, 0.7492, 0.3596, 0.1777, 0.3857, 0.1764, 0.3822, 0.192, 0.3592, 0.194, 0.3716, 0.003914, 0.3885, 0.007603, 0.3914, 0.01973, 0.3705, 0.0187, 0.3705, 0.0187, 0.3914, 0.01973, 0.3857, 0.1764, 0.3596, 0.1777, 0.3705, 0.0187, 0.04181, 0.02099, 0.04204, 0.004077, 0.3716, 0.003914, 0.3716, 0.003914, 0.04204, 0.004077, 0.04186, 0.0003429, 0.3718, 0.001097, 0.006826, 0.2065, 0.02999, 0.2035, 0.0296, 0.2236, 0.003382, 0.2258, 0.1847, 0.7622, 0.1716, 0.8977, 0.1533, 0.8959, 0.165, 0.761, 0.3023, 0.7236, 0.3023, 0.6879, 0.3403, 0.6879, 0.3403, 0.7236, 0.5683, 0.7236, 0.5683, 0.6879, 0.6047, 0.6879, 0.6047, 0.7236, 0.005544, 0.3756, 0.02703, 0.3757, 0.0262, 0.3946, 0.009425, 0.3911, 0.003382, 0.2258, 0.0296, 0.2236, 0.02703, 0.3757, 0.005544, 0.3756, 0.3403, 0.7236, 0.3403, 0.6879, 0.5683, 0.6879, 0.5683, 0.7236, 0.03548, 0.7602, 0.02386, 0.8951, 0.003354, 0.8937, 0.01643, 0.7584, 0.1537, 0.9114, 0.1533, 0.8959, 0.1716, 0.8977, 0.1678, 0.9088, 0.0232, 0.9114, 0.02386, 0.8951, 0.1533, 0.8959, 0.1537, 0.9114, 0.005097, 0.9073, 0.003354, 0.8937, 0.02386, 0.8951, 0.0232, 0.9114, 0.03505, 0.7446, 0.03548, 0.7602, 0.01643, 0.7584, 0.0203, 0.7473, 0.1656, 0.7446, 0.165, 0.761, 0.03548, 0.7602, 0.03505, 0.7446, 0.183, 0.7486, 0.1847, 0.7622, 0.165, 0.761, 0.1656, 0.7446, 0.02797, 0.1806, 0.02734, 0.1949, 0.005837, 0.1917, 0.003702, 0.1771, 0.04204, 0.004077, 0.04181, 0.02099, 0.01883, 0.01985, 0.02306, 0.006916, 0.04181, 0.02099, 0.02797, 0.1806, 0.003702, 0.1771, 0.01883, 0.01985, 0.9755, 0.5528, 0.9755, 0.586, 0.9706, 0.586, 0.9706, 0.5528, 0.3588, 0.2204, 0.3518, 0.3736, 0.3478, 0.3693, 0.3554, 0.227, 0.9755, 0.586, 0.9755, 0.7945, 0.9706, 0.7945, 0.9706, 0.586, 0.3753, 0.3745, 0.3837, 0.2234, 0.3871, 0.2232, 0.378, 0.3749, 0.9755, 0.7945, 0.9755, 0.8292, 0.9706, 0.8292, 0.9706, 0.7945, 0.3705, 0.3915, 0.3753, 0.3745, 0.378, 0.3749, 0.3725, 0.3935, 0.9119, 0.03576, 0.9119, 0.0, 0.9168, 0.0, 0.9168, 0.03576, 0.3516, 0.395, 0.3705, 0.3915, 0.3725, 0.3935, 0.3519, 0.3988, 0.9951, 0.4168, 0.9951, 0.6253, 0.9902, 0.6253, 0.9902, 0.4168, 0.3591, 0.2027, 0.02999, 0.2035, 0.02976, 0.1991, 0.3593, 0.1991, 0.02734, 0.1949, 0.3592, 0.194, 0.3593, 0.1984, 0.02714, 0.1984, 0.0296, 0.2236, 0.3588, 0.2204, 0.3554, 0.227, 0.03371, 0.228, 0.0262, 0.3946, 0.3516, 0.395, 0.3519, 0.3988, 0.02598, 0.3974, 0.9119, 0.6879, 0.9119, 0.03576, 0.9168, 0.03576, 0.9168, 0.6879, 0.3809, 0.2056, 0.3591, 0.2027, 0.3593, 0.1991, 0.383, 0.2032, 0.9217, 0.0, 0.9217, 0.03576, 0.9168, 0.03576, 0.9168, 0.0, 0.2081, 0.8924, 0.2061, 0.7627, 0.2095, 0.7653, 0.2106, 0.8892, 0.3837, 0.2234, 0.3809, 0.2056, 0.383, 0.2032, 0.3871, 0.2232, 0.3596, 0.1777, 0.02797, 0.1806, 0.03162, 0.174, 0.3558, 0.1733, 0.9511, 0.0, 0.9511, 0.6521, 0.9462, 0.6521, 0.9462, 0.0, 0.3409, 0.7693, 0.3428, 0.8991, 0.3394, 0.8964, 0.3384, 0.7724, 0.2057, 0.7446, 0.1945, 0.7473, 0.1928, 0.7458, 0.2054, 0.7419, 0.3411, 0.7492, 0.2057, 0.7446, 0.2054, 0.7419, 0.3414, 0.7466, 0.3428, 0.8991, 0.2081, 0.8924, 0.2106, 0.8892, 0.3394, 0.8964, 0.2061, 0.7627, 0.3409, 0.7693, 0.3384, 0.7724, 0.2095, 0.7653, 0.1938, 0.9099, 0.2079, 0.9132, 0.2076, 0.9159, 0.1918, 0.9119, 0.3432, 0.9179, 0.3543, 0.9151, 0.356, 0.9167, 0.3435, 0.9205, 0.3552, 0.7525, 0.3411, 0.7492, 0.3414, 0.7466, 0.3572, 0.7505, 0.3705, 0.0187, 0.3596, 0.1777, 0.3558, 0.1733, 0.367, 0.02529, 0.04181, 0.02099, 0.3705, 0.0187, 0.367, 0.02529, 0.0456, 0.02532, 0.9217, 0.03576, 0.9217, 0.6879, 0.9168, 0.6879, 0.9168, 0.03576, 0.2079, 0.9132, 0.3432, 0.9179, 0.3435, 0.9205, 0.2076, 0.9159, 0.9658, 0.03328, 0.9658, 0.0, 0.9706, 0.0, 0.9706, 0.03328, 0.02703, 0.3757, 0.0296, 0.2236, 0.03371, 0.228, 0.03028, 0.3693, 0.9658, 0.2417, 0.9658, 0.03328, 0.9706, 0.03328, 0.9706, 0.2417, 0.003382, 0.2258, 0.005544, 0.3756, 0.002571, 0.3759, 0.0003429, 0.2255, 0.9658, 0.2764, 0.9658, 0.2417, 0.9706, 0.2417, 0.9706, 0.2764, 0.005544, 0.3756, 0.009425, 0.3911, 0.007747, 0.393, 0.002571, 0.3759, 0.9119, 0.7236, 0.9119, 0.6879, 0.9168, 0.6879, 0.9168, 0.7236, 0.009425, 0.3911, 0.0262, 0.3946, 0.02598, 0.3974, 0.007747, 0.393, 1.0, 0.2084, 1.0, 0.4168, 0.9951, 0.4168, 0.9951, 0.2084, 0.02999, 0.2035, 0.006826, 0.2065, 0.004358, 0.204, 0.02976, 0.1991, 0.9217, 0.6879, 0.9217, 0.7236, 0.9168, 0.7236, 0.9168, 0.6879, 0.1533, 0.8959, 0.02386, 0.8951, 0.02658, 0.8917, 0.1502, 0.8933, 0.006826, 0.2065, 0.003382, 0.2258, 0.0003429, 0.2255, 0.004358, 0.204, 0.03548, 0.7602, 0.165, 0.761, 0.1623, 0.7643, 0.03855, 0.7627, 0.1678, 0.9088, 0.1716, 0.8977, 0.1739, 0.8982, 0.1693, 0.9104, 0.1716, 0.8977, 0.1847, 0.7622, 0.1877, 0.7621, 0.1739, 0.8982, 0.02386, 0.8951, 0.03548, 0.7602, 0.03855, 0.7627, 0.02658, 0.8917, 0.165, 0.761, 0.1533, 0.8959, 0.1502, 0.8933, 0.1623, 0.7643, 0.003354, 0.8937, 0.005097, 0.9073, 0.003093, 0.9094, 0.0003429, 0.8938, 0.0203, 0.7473, 0.01643, 0.7584, 0.01413, 0.7579, 0.01873, 0.7456, 0.1847, 0.7622, 0.183, 0.7486, 0.185, 0.7466, 0.1877, 0.7621, 0.02797, 0.1806, 0.04181, 0.02099, 0.0456, 0.02532, 0.03162, 0.174, 0.01643, 0.7584, 0.003354, 0.8937, 0.0003429, 0.8938, 0.01413, 0.7579, 0.3576, 0.7693, 0.3552, 0.7525, 0.3572, 0.7505, 0.3606, 0.769, 0.3885, 0.007603, 0.3716, 0.003914, 0.3718, 0.001097, 0.3902, 0.00571, 0.3914, 0.01973, 0.3885, 0.007603, 0.3902, 0.00571, 0.3944, 0.01943, 0.3582, 0.9001, 0.3576, 0.7693, 0.3606, 0.769, 0.3606, 0.9004, 0.3543, 0.9151, 0.3582, 0.9001, 0.3606, 0.9004, 0.356, 0.9167, 0.1908, 0.7617, 0.1914, 0.8924, 0.1884, 0.8927, 0.1884, 0.7614, 0.1945, 0.7473, 0.1908, 0.7617, 0.1884, 0.7614, 0.1928, 0.7458, 0.1914, 0.8924, 0.1938, 0.9099, 0.1918, 0.9119, 0.1884, 0.8927, 0.9413, 0.6521, 0.9413, 0.0, 0.9462, 0.0, 0.9462, 0.6521, 0.3518, 0.3736, 0.02703, 0.3757, 0.03028, 0.3693, 0.3478, 0.3693, 0.3592, 0.194, 0.3822, 0.192, 0.3846, 0.1945, 0.3593, 0.1984, 0.3822, 0.192, 0.3857, 0.1764, 0.3888, 0.1768, 0.3846, 0.1945, 0.3857, 0.1764, 0.3914, 0.01973, 0.3944, 0.01943, 0.3888, 0.1768, 0.183, 0.7486, 0.1656, 0.7446, 0.166, 0.7419, 0.185, 0.7466, 0.04204, 0.004077, 0.02306, 0.006916, 0.02118, 0.00485, 0.04186, 0.0003429, 0.02306, 0.006916, 0.01883, 0.01985, 0.01614, 0.0193, 0.02118, 0.00485, 0.1656, 0.7446, 0.03505, 0.7446, 0.03479, 0.7419, 0.166, 0.7419, 0.03505, 0.7446, 0.0203, 0.7473, 0.01873, 0.7456, 0.03479, 0.7419, 0.0232, 0.9114, 0.1537, 0.9114, 0.1539, 0.9141, 0.0229, 0.9141, 0.1537, 0.9114, 0.1678, 0.9088, 0.1693, 0.9104, 0.1539, 0.9141, 0.005097, 0.9073, 0.0232, 0.9114, 0.0229, 0.9141, 0.003093, 0.9094, 0.005837, 0.1917, 0.02734, 0.1949, 0.02714, 0.1984, 0.00369, 0.1942, 0.003702, 0.1771, 0.005837, 0.1917, 0.00369, 0.1942, 0.0003429, 0.1773, 0.01883, 0.01985, 0.003702, 0.1771, 0.0003429, 0.1773, 0.01614, 0.0193, 0.3023, 0.6879, 0.3023, 0.03576, 0.3403, 0.03576, 0.3403, 0.6879])
me_cube_007.materials.append(mat_madeira)
me_cube_007.materials.append(mat_metal)
me_cube_007.use_remesh_preserve_volume = False
me_cube_007.use_remesh_preserve_attributes = False
me_cube_007.use_mirror_vertex_groups = False
me_cube_007.update()
arm_armature = bpy.data.armatures.new('Armature')  # bones are not reproduced

# ---- objects
ob_lamp_001 = bpy.data.objects.new('Lamp.001', light_lamp_001)
ob_armature = bpy.data.objects.new('Armature', arm_armature)
ob_plane_001 = bpy.data.objects.new('Plane.001', me_plane_001)
ob_plane = bpy.data.objects.new('Plane', me_plane)
ob_cube_002 = bpy.data.objects.new('Cube.002', me_cube_002)
ob_cube_003 = bpy.data.objects.new('Cube.003', me_cube_007)
ob_lamp = bpy.data.objects.new('Lamp', light_lamp)
ob_camera = bpy.data.objects.new('Camera', cam_camera)

# ---- transforms, parenting, visibility, modifiers, constraints
ob_lamp_001.location = (2.985, -2.789, 5.864)
ob_lamp_001.rotation_euler = (0.6503, 0.05522, 0.8952)
ob_lamp_001.lock_rotations_4d = False
ob_lamp_001.empty_display_type = 'ARROWS'
ob_lamp_001.color = (0.0, 0.0, 0.0, 0.0)
ob_lamp_001.lineart.crease_threshold = 0.0
ob_armature.location = (5.268e-17, 0.33, 0.2373)
ob_armature.lineart.crease_threshold = 0.0
ob_plane_001.parent = ob_armature
ob_plane_001.matrix_parent_inverse = Matrix(((1.0, 0.0, 0.0, -5.268e-17), (0.0, 1.0, 0.0, -0.33), (0.0, 0.0, 1.0, -0.2373), (0.0, 0.0, 0.0, 1.0)))
ob_plane_001.location = (-1.377e-16, -0.04174, -0.8512)
ob_plane_001.lineart.crease_threshold = 0.0
_vg = ob_plane_001.vertex_groups.new(name='Bone.014')
_vg = ob_plane_001.vertex_groups.new(name='Bone.013')
_vg = ob_plane_001.vertex_groups.new(name='Bone')
_vg = ob_plane_001.vertex_groups.new(name='Bone.012')
_vg = ob_plane_001.vertex_groups.new(name='Bone.011')
_vg = ob_plane_001.vertex_groups.new(name='Bone.010')
_vg = ob_plane_001.vertex_groups.new(name='Bone.009')
_vg = ob_plane_001.vertex_groups.new(name='Bone.008')
_vg = ob_plane_001.vertex_groups.new(name='Bone.007')
_vg = ob_plane_001.vertex_groups.new(name='Bone.006')
_vg = ob_plane_001.vertex_groups.new(name='Bone.005')
_vg = ob_plane_001.vertex_groups.new(name='Bone.004')
_vg = ob_plane_001.vertex_groups.new(name='Bone.003')
_vg = ob_plane_001.vertex_groups.new(name='Bone.002')
_vg = ob_plane_001.vertex_groups.new(name='Bone.001')
_vg = ob_plane_001.vertex_groups.new(name='Bone.015')
_vg = ob_plane_001.vertex_groups.new(name='Bone.016')
_vg.add([0, 1, 2, 3], 1.0, 'REPLACE')
_m = ob_plane_001.modifiers.new('Armature', 'ARMATURE')
_m.object = ob_armature
ob_plane.parent = ob_armature
ob_plane.matrix_parent_inverse = Matrix(((1.0, 0.0, 0.0, -0.0), (0.0, 1.0, 0.0, -1.618), (0.0, 0.0, 1.0, -0.0), (0.0, 0.0, 0.0, 1.0)))
ob_plane.location = (0.0, 0.0, 0.0)
ob_plane.lineart.crease_threshold = 0.0
_vg = ob_plane.vertex_groups.new(name='Bone')
for _i, _w in zip([2, 3, 4, 5, 6, 7, 8, 9, 10, 11, 20, 21, 22, 23, 24, 25, 26, 27, 28, 29, 30, 31, 32, 33, 34, 35, 36, 37, 38, 39, 40, 41, 42, 43, 44, 45, 46, 47, 48, 49, 50, 51, 52, 53, 54, 55, 56, 57, 58, 59, 60, 61, 62, 63, 64, 65, 66, 67, 68, 69, 70, 71, 72, 73, 74, 75, 76, 77, 78, 79, 80, 81, 82, 83, 84, 85, 86, 87, 88, 89, 90, 91, 92, 93, 94, 95, 96, 97, 98, 99, 100, 101, 102, 103, 104, 105, 106, 107, 108, 109, 110, 111, 112, 113, 114, 115, 116, 117, 118, 119, 120, 121, 122, 123, 124, 125, 126, 127, 128, 129, 130, 131, 132, 133, 134, 135, 136, 137], [0.1694, 0.1694, 0.1565, 0.1223, 0.09569, 0.07501, 0.05898, 0.04323, 0.0243, 0.00997, 0.00997, 0.0243, 0.04323, 0.05898, 0.07501, 0.09569, 0.1223, 0.1565, 1.0, 1.0, 1.0, 1.0, 1.0, 1.0, 1.0, 1.0, 1.0, 1.0, 1.0, 1.0, 1.0, 1.0, 1.0, 1.0, 1.0, 1.0, 1.0, 1.0, 1.0, 1.0, 1.0, 1.0, 1.0, 1.0, 1.0, 1.0, 1.0, 1.0, 1.0, 1.0, 1.0, 1.0, 1.0, 1.0, 1.0, 1.0, 1.0, 1.0, 1.0, 1.0, 1.0, 1.0, 1.0, 1.0, 1.0, 1.0, 1.0, 1.0, 1.0, 1.0, 1.0, 1.0, 1.0, 1.0, 1.0, 1.0, 1.0, 1.0, 1.0, 1.0, 1.0, 1.0, 1.0, 1.0, 1.0, 1.0, 1.0, 1.0, 1.0, 1.0, 1.0, 1.0, 1.0, 1.0, 1.0, 1.0, 1.0, 1.0, 1.0, 1.0, 1.0, 1.0, 1.0, 1.0, 1.0, 1.0, 1.0, 1.0, 1.0, 1.0, 1.0, 1.0, 1.0, 1.0, 1.0, 1.0, 1.0, 1.0, 1.0, 1.0, 1.0, 1.0, 1.0, 1.0, 1.0, 1.0, 1.0, 1.0]): _vg.add([_i], _w, 'REPLACE')
_vg = ob_plane.vertex_groups.new(name='Bone.012')
for _i, _w in zip([4, 5, 6, 7, 8, 9, 10, 11, 12, 13, 14, 17, 18, 19, 20, 21, 22, 23, 24, 25, 26, 27], [0.1868, 0.1703, 0.1332, 0.1044, 0.0821, 0.06489, 0.05171, 0.03348, 0.01872, 0.008229, 0.001353, 0.001353, 0.008229, 0.01872, 0.03348, 0.05171, 0.06489, 0.0821, 0.1044, 0.1332, 0.1703, 0.1868]): _vg.add([_i], _w, 'REPLACE')
_vg = ob_plane.vertex_groups.new(name='Bone.011')
for _i, _w in zip([0, 1, 4, 5, 6, 7, 8, 9, 10, 11, 12, 13, 14, 15, 16, 17, 18, 19, 20, 21, 22, 23, 24, 25, 26, 27], [0.001944, 0.001944, 0.1461, 0.1574, 0.1474, 0.1155, 0.09086, 0.07181, 0.05723, 0.04239, 0.02605, 0.01444, 0.006832, 0.002751, 0.002751, 0.006832, 0.01444, 0.02605, 0.04239, 0.05723, 0.07181, 0.09086, 0.1155, 0.1474, 0.1574, 0.1461]): _vg.add([_i], _w, 'REPLACE')
_vg = ob_plane.vertex_groups.new(name='Bone.010')
for _i, _w in zip([0, 1, 4, 5, 6, 7, 8, 9, 10, 11, 12, 13, 14, 15, 16, 17, 18, 19, 20, 21, 22, 23, 24, 25, 26, 27], [0.01018, 0.01018, 0.1144, 0.1232, 0.1397, 0.1339, 0.1053, 0.0832, 0.0663, 0.05351, 0.03811, 0.02466, 0.01584, 0.01111, 0.01111, 0.01584, 0.02466, 0.03811, 0.05351, 0.0663, 0.0832, 0.1053, 0.1339, 0.1397, 0.1232, 0.1144]): _vg.add([_i], _w, 'REPLACE')
_vg = ob_plane.vertex_groups.new(name='Bone.009')
for _i, _w in zip([0, 1, 4, 5, 6, 7, 8, 9, 10, 11, 12, 13, 14, 15, 16, 17, 18, 19, 20, 21, 22, 23, 24, 25, 26, 27], [0.02215, 0.02215, 0.08978, 0.09673, 0.1097, 0.1294, 0.1262, 0.09974, 0.07948, 0.06416, 0.05282, 0.0395, 0.02893, 0.02327, 0.02327, 0.02893, 0.0395, 0.05282, 0.06416, 0.07948, 0.09974, 0.1262, 0.1294, 0.1097, 0.09673, 0.08978]): _vg.add([_i], _w, 'REPLACE')
_vg = ob_plane.vertex_groups.new(name='Bone.008')
for _i, _w in zip([0, 1, 4, 5, 6, 7, 8, 9, 10, 11, 12, 13, 14, 15, 16, 17, 18, 19, 20, 21, 22, 23, 24, 25, 26, 27], [0.03859, 0.03859, 0.07076, 0.07623, 0.08644, 0.102, 0.1239, 0.1225, 0.0976, 0.07878, 0.06486, 0.05495, 0.04693, 0.03997, 0.03997, 0.04693, 0.05495, 0.06486, 0.07878, 0.0976, 0.1225, 0.1239, 0.102, 0.08644, 0.07623, 0.07076]): _vg.add([_i], _w, 'REPLACE')
_vg = ob_plane.vertex_groups.new(name='Bone.007')
for _i, _w in zip([0, 1, 4, 5, 6, 7, 8, 9, 10, 11, 12, 13, 14, 15, 16, 17, 18, 19, 20, 21, 22, 23, 24, 25, 26, 27], [0.05527, 0.05527, 0.05613, 0.06047, 0.06857, 0.08092, 0.0983, 0.1218, 0.1218, 0.0983, 0.08092, 0.06857, 0.06047, 0.05613, 0.05613, 0.06047, 0.06857, 0.08092, 0.0983, 0.1218, 0.1218, 0.0983, 0.08092, 0.06857, 0.06047, 0.05613]): _vg.add([_i], _w, 'REPLACE')
_vg = ob_plane.vertex_groups.new(name='Bone.006')
for _i, _w in zip([0, 1, 4, 5, 6, 7, 8, 9, 10, 11, 12, 13, 14, 15, 16, 17, 18, 19, 20, 21, 22, 23, 24, 25, 26, 27], [0.06968, 0.06968, 0.03997, 0.04693, 0.05495, 0.06486, 0.07878, 0.0976, 0.1225, 0.1239, 0.102, 0.08644, 0.07623, 0.07076, 0.07076, 0.07623, 0.08644, 0.102, 0.1239, 0.1225, 0.0976, 0.07878, 0.06486, 0.05495, 0.04693, 0.03997]): _vg.add([_i], _w, 'REPLACE')
_vg = ob_plane.vertex_groups.new(name='Bone.005')
for _i, _w in zip([0, 1, 4, 5, 6, 7, 8, 9, 10, 11, 12, 13, 14, 15, 16, 17, 18, 19, 20, 21, 22, 23, 24, 25, 26, 27], [0.08841, 0.08841, 0.02327, 0.02893, 0.0395, 0.05282, 0.06416, 0.07948, 0.09974, 0.1262, 0.1294, 0.1097, 0.09673, 0.08978, 0.08978, 0.09673, 0.1097, 0.1294, 0.1262, 0.09974, 0.07948, 0.06416, 0.05282, 0.0395, 0.02893, 0.02327]): _vg.add([_i], _w, 'REPLACE')
_vg = ob_plane.vertex_groups.new(name='Bone.004')
for _i, _w in zip([0, 1, 4, 5, 6, 7, 8, 9, 10, 11, 12, 13, 14, 15, 16, 17, 18, 19, 20, 21, 22, 23, 24, 25, 26, 27], [0.1126, 0.1126, 0.01111, 0.01584, 0.02466, 0.03811, 0.05351, 0.0663, 0.0832, 0.1053, 0.1339, 0.1397, 0.1232, 0.1144, 0.1144, 0.1232, 0.1397, 0.1339, 0.1053, 0.0832, 0.0663, 0.05351, 0.03811, 0.02466, 0.01584, 0.01111]): _vg.add([_i], _w, 'REPLACE')
_vg = ob_plane.vertex_groups.new(name='Bone.003')
for _i, _w in zip([0, 1, 4, 5, 6, 7, 8, 9, 10, 11, 12, 13, 14, 15, 16, 17, 18, 19, 20, 21, 22, 23, 24, 25, 26, 27], [0.1438, 0.1438, 0.002751, 0.006832, 0.01444, 0.02605, 0.04239, 0.05723, 0.07181, 0.09086, 0.1155, 0.1474, 0.1574, 0.1461, 0.1461, 0.1574, 0.1474, 0.1155, 0.09086, 0.07181, 0.05723, 0.04239, 0.02605, 0.01444, 0.006832, 0.002751]): _vg.add([_i], _w, 'REPLACE')
_vg = ob_plane.vertex_groups.new(name='Bone.002')
for _i, _w in zip([0, 1, 5, 6, 7, 8, 9, 10, 11, 12, 13, 14, 15, 16, 17, 18, 19, 20, 21, 22, 23, 24, 25, 26], [0.184, 0.184, 0.001353, 0.008229, 0.01872, 0.03348, 0.05171, 0.06489, 0.0821, 0.1044, 0.1332, 0.1703, 0.1868, 0.1868, 0.1703, 0.1332, 0.1044, 0.0821, 0.06489, 0.05171, 0.03348, 0.01872, 0.008229, 0.001353]): _vg.add([_i], _w, 'REPLACE')
_vg = ob_plane.vertex_groups.new(name='Bone.001')
for _i, _w in zip([0, 1, 8, 9, 10, 11, 12, 13, 14, 15, 16, 17, 18, 19, 20, 21, 22, 23], [0.1694, 0.1694, 0.00997, 0.0243, 0.04323, 0.05898, 0.07501, 0.09569, 0.1223, 0.1565, 0.1565, 0.1223, 0.09569, 0.07501, 0.05898, 0.04323, 0.0243, 0.00997]): _vg.add([_i], _w, 'REPLACE')
_m = ob_plane.modifiers.new('Armature', 'ARMATURE')
_m.object = ob_armature
ob_cube_002.parent = ob_armature
ob_cube_002.matrix_parent_inverse = Matrix(((1.0, 0.0, 0.0, -5.268e-17), (0.0, 1.0, 0.0, -0.33), (0.0, 0.0, 1.0, -0.2373), (0.0, 0.0, 0.0, 1.0)))
ob_cube_002.location = (0.0, 0.638, 0.236)
ob_cube_002.lock_rotations_4d = False
ob_cube_002.empty_display_type = 'ARROWS'
ob_cube_002.lineart.crease_threshold = 0.0
_vg = ob_cube_002.vertex_groups.new(name='Bone.014')
_vg = ob_cube_002.vertex_groups.new(name='Bone.013')
_vg = ob_cube_002.vertex_groups.new(name='Bone')
_vg = ob_cube_002.vertex_groups.new(name='Bone.012')
_vg = ob_cube_002.vertex_groups.new(name='Bone.011')
_vg = ob_cube_002.vertex_groups.new(name='Bone.010')
_vg = ob_cube_002.vertex_groups.new(name='Bone.009')
_vg = ob_cube_002.vertex_groups.new(name='Bone.008')
_vg = ob_cube_002.vertex_groups.new(name='Bone.007')
_vg = ob_cube_002.vertex_groups.new(name='Bone.006')
_vg = ob_cube_002.vertex_groups.new(name='Bone.005')
_vg = ob_cube_002.vertex_groups.new(name='Bone.004')
_vg = ob_cube_002.vertex_groups.new(name='Bone.003')
_vg = ob_cube_002.vertex_groups.new(name='Bone.002')
_vg = ob_cube_002.vertex_groups.new(name='Bone.001')
_vg = ob_cube_002.vertex_groups.new(name='Bone.015')
_vg.add([0, 1, 2, 3, 4, 5, 6, 7, 8, 9, 10, 11, 12, 13, 14, 15, 16, 17, 18, 19, 20, 21, 22, 23, 24, 25, 26, 27, 28, 29, 30, 31, 32, 33, 34, 35, 36, 37, 38, 39, 40, 41, 42, 43, 44, 45, 46, 47, 48, 49, 50, 51, 52, 53, 54, 55, 56, 57, 58, 59, 60, 61, 62, 63, 64, 65, 66, 67, 68, 69, 70, 71, 72, 73, 74, 75, 76, 77, 78, 79, 80, 81, 82, 83, 84, 85, 86, 87, 88, 89, 90, 91, 92, 93, 94, 95, 96, 97, 98, 99, 100, 101, 102, 103, 104, 105, 106, 107, 108, 109, 110, 111, 112, 113, 114, 115, 116, 117, 118, 119, 120, 121, 122, 123, 124, 125, 126, 127, 128, 129, 130, 131, 132, 133, 134, 135, 136, 137, 138, 139, 140, 141, 142, 143, 144, 145, 146, 147, 148, 149, 150, 151, 152, 153, 154, 155, 156, 157, 158, 159, 160, 161, 162, 163, 164, 165, 166, 167, 168, 169, 170, 171, 172, 173, 174, 175, 176, 177, 178, 179, 180, 181, 182, 183, 184, 185, 186, 187, 188, 189, 190, 191, 192, 193, 194, 195, 196, 197, 198, 199, 200, 201, 202, 203, 204, 205, 206, 207, 208, 209, 210, 211, 212, 213, 214, 215, 216, 217, 218, 219, 220, 221, 222, 223, 224, 225, 226, 227, 228, 229, 230, 231, 232, 233, 234, 235, 236, 237, 238, 239, 240, 241, 242, 243, 244, 245, 246, 247, 248, 249, 250, 251, 252, 253, 254, 255, 256, 257, 258, 259, 260, 261, 262, 263, 264, 265, 266, 267, 268, 269, 270, 271], 1.0, 'REPLACE')
_m = ob_cube_002.modifiers.new('Armature', 'ARMATURE')
_m.object = ob_armature
ob_cube_003.parent = ob_armature
ob_cube_003.matrix_parent_inverse = Matrix(((1.0, 0.0, 0.0, -5.268e-17), (0.0, 1.0, 0.0, -0.33), (0.0, 0.0, 1.0, -0.2373), (0.0, 0.0, 0.0, 1.0)))
ob_cube_003.location = (0.0, 0.0, 0.0)
ob_cube_003.lock_rotations_4d = False
ob_cube_003.empty_display_type = 'ARROWS'
ob_cube_003.lineart.crease_threshold = 0.0
_vg = ob_cube_003.vertex_groups.new(name='Bone.014')
_vg.add([0, 1, 2, 3, 4, 5, 6, 7, 8, 9, 10, 11, 12, 13, 14, 15, 16, 17, 18, 19, 20, 21, 22, 23, 24, 25, 26, 27, 28, 29, 30, 31, 32, 33, 34, 35, 36, 37, 38, 39, 40, 41, 42, 43, 44, 45, 46, 47, 48, 49, 50, 51, 52, 53, 54, 55, 56, 57, 58, 59, 60, 61, 62, 63, 64, 65, 66, 67, 68, 69, 70, 71, 72, 73, 74, 75, 76, 77, 78, 79, 80, 81, 82, 83, 84, 85, 86, 87, 88, 89, 90, 91, 92, 93, 94, 95, 96, 97, 98, 99, 100, 101, 102, 103, 104, 105, 106, 107, 108, 109, 110, 111, 112, 113, 114, 115, 116, 117, 118, 119, 120, 121, 122, 123, 124, 125, 126, 127, 128, 129, 130, 131, 132, 133, 134, 135, 136, 137, 138, 139, 140, 141, 142, 143, 144, 145, 146, 147, 148, 149, 150, 151, 152, 153, 154, 155, 156, 157, 158, 159, 160, 161, 162, 163, 164, 165, 166, 167, 168, 169, 170, 171, 172, 173, 174, 175, 176, 177, 178, 179, 180, 181, 182, 183, 184, 185, 186, 187, 188, 189, 190, 191, 192, 193, 194, 195, 196, 197, 198, 199, 200, 201, 202, 203, 204, 205, 206, 207, 208, 209, 210], 1.0, 'REPLACE')
_vg = ob_cube_003.vertex_groups.new(name='Bone.013')
_vg = ob_cube_003.vertex_groups.new(name='Bone')
_vg = ob_cube_003.vertex_groups.new(name='Bone.012')
_vg = ob_cube_003.vertex_groups.new(name='Bone.011')
_vg = ob_cube_003.vertex_groups.new(name='Bone.010')
_vg = ob_cube_003.vertex_groups.new(name='Bone.009')
_vg = ob_cube_003.vertex_groups.new(name='Bone.008')
_vg = ob_cube_003.vertex_groups.new(name='Bone.007')
_vg = ob_cube_003.vertex_groups.new(name='Bone.006')
_vg = ob_cube_003.vertex_groups.new(name='Bone.005')
_vg = ob_cube_003.vertex_groups.new(name='Bone.004')
_vg = ob_cube_003.vertex_groups.new(name='Bone.003')
_vg = ob_cube_003.vertex_groups.new(name='Bone.002')
_vg = ob_cube_003.vertex_groups.new(name='Bone.001')
_vg = ob_cube_003.vertex_groups.new(name='Bone.015')
_vg = ob_cube_003.vertex_groups.new(name='Bone.016')
_m = ob_cube_003.modifiers.new('Armature', 'ARMATURE')
_m.object = ob_armature
ob_lamp.location = (2.985, -2.789, 5.864)
ob_lamp.rotation_euler = (0.6503, 0.05522, 1.866)
ob_lamp.lock_rotations_4d = False
ob_lamp.empty_display_type = 'ARROWS'
ob_lamp.color = (0.0, 0.0, 0.0, 0.0)
ob_lamp.lineart.crease_threshold = 0.0
ob_camera.location = (-3.228, -5.0, 1.193)
ob_camera.rotation_euler = (1.341, 2.464e-06, -0.5222)
ob_camera.lock_rotations_4d = False
ob_camera.empty_display_type = 'ARROWS'
ob_camera.color = (0.0, 0.0, 0.0, 0.0)
ob_camera.display_type = 'WIRE'
ob_camera.lineart.crease_threshold = 0.0

# ---- collection membership
col_collection_1.objects.link(ob_lamp_001)
col_collection_1.objects.link(ob_armature)
col_collection_1.objects.link(ob_plane_001)
col_collection_1.objects.link(ob_plane)
col_collection_1.objects.link(ob_cube_002)
col_collection_1.objects.link(ob_cube_003)
col_collection_1.objects.link(ob_lamp)
col_collection_1.objects.link(ob_camera)

# ---- scene / render settings (as saved in the file)
scene.camera = ob_camera
scene.frame_start = 1; scene.frame_end = 81; scene.frame_set(68)
scene.render.engine = 'BLENDER_EEVEE_NEXT'
scene.render.resolution_x = 720
scene.render.resolution_y = 720
scene.render.dither_intensity = 0.0
scene.render.film_transparent = True
scene.cycles.use_denoising = False
scene.cycles.samples = 10
scene.cycles.sampling_pattern = 'TABULATED_SOBOL'
scene.cycles.light_sampling_threshold = 0.0
scene.cycles.use_adaptive_sampling = False
scene.cycles.use_light_tree = False
scene.cycles.blur_glossy = 0.0
scene.cycles.pixel_filter_type = 'GAUSSIAN'
scene.cycles.sample_clamp_indirect = 0.0
scene.view_settings.view_transform = 'Standard'
scene.view_settings.use_curve_mapping = True
scene.view_settings.curve_mapping.use_clip = True
scene.view_settings.curve_mapping.clip_max_x = 1.0
scene.view_settings.curve_mapping.clip_max_y = 1.0
scene.view_settings.curve_mapping.extend = 'EXTRAPOLATED'
scene.view_settings.curve_mapping.white_level = (1.0, 1.0, 1.0)
_c = scene.view_settings.curve_mapping.curves[0]
while len(_c.points) > 2: _c.points.remove(_c.points[-1])
_c.points[0].location = (0.0, 0.0); _c.points[0].handle_type = 'AUTO'
_c.points[1].location = (0.36842, 0.7125); _c.points[1].handle_type = 'AUTO'
_p = _c.points.new(1.0, 1.0); _p.handle_type = 'AUTO'
_c = scene.view_settings.curve_mapping.curves[1]
while len(_c.points) > 2: _c.points.remove(_c.points[-1])
_c.points[0].location = (0.0, 0.0); _c.points[0].handle_type = 'AUTO'
_c.points[1].location = (0.40602, 0.7); _c.points[1].handle_type = 'AUTO'
_p = _c.points.new(1.0, 1.0); _p.handle_type = 'AUTO'
_c = scene.view_settings.curve_mapping.curves[2]
while len(_c.points) > 2: _c.points.remove(_c.points[-1])
_c.points[0].location = (0.0, 0.0); _c.points[0].handle_type = 'AUTO'
_c.points[1].location = (0.30827, 0.60625); _c.points[1].handle_type = 'AUTO'
_p = _c.points.new(0.69173, 0.75); _p.handle_type = 'AUTO'
_p = _c.points.new(0.89474, 1.0); _p.handle_type = 'AUTO'
_c = scene.view_settings.curve_mapping.curves[3]
while len(_c.points) > 2: _c.points.remove(_c.points[-1])
_c.points[0].location = (0.0, 0.0); _c.points[0].handle_type = 'AUTO'
_c.points[1].location = (1.0, 1.0); _c.points[1].handle_type = 'AUTO'
scene.view_settings.curve_mapping.update()
bpy.context.view_layer.update()
